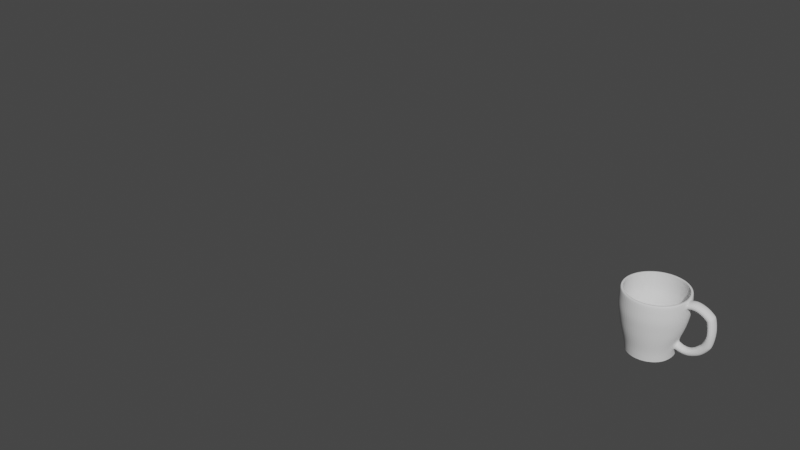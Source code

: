 # Source: mug.blend  (saved by Blender 2.93.21; exported with 4.5.12 LTS)
import bpy
from mathutils import Matrix  # noqa: F401  (used for matrix-valued properties, if any)

bpy.ops.wm.read_factory_settings(use_empty=True)
scene = bpy.context.scene
scene.name = 'Scene'

# ---- collections
col_mug = bpy.data.collections.new('mug'); scene.collection.children.link(col_mug)

# ---- world
world_world = bpy.data.worlds.new('World'); scene.world = world_world
world_world.use_nodes = True; world_world.node_tree.nodes.clear()
_N = world_world.node_tree.nodes; _L = world_world.node_tree.links
n0 = _N.new('ShaderNodeOutputWorld'); n0.name = 'World Output'; n0.location = (300, 300)
n1 = _N.new('ShaderNodeBackground'); n1.name = 'Background'; n1.location = (10, 300)
n1.inputs[0].default_value = (0.05088, 0.05088, 0.05088, 1.0)
_L.new(n1.outputs[0], n0.inputs[0])
n0.is_active_output = True
world_world.color = (0.05088, 0.05088, 0.05088)
world_world.use_sun_shadow = False
world_world.sun_shadow_jitter_overblur = 0.0

# ---- meshes
me_circle = bpy.data.meshes.new('Circle')
me_circle.from_pydata([(0.0, 1.0, 0.0), (-0.342, 0.9397, 0.0), (-0.6428, 0.766, 0.0), (-0.866, 0.5, 0.0), (-0.9848, 0.1736, 0.0), (-0.9848, -0.1736, 0.0), (-0.866, -0.5, 0.0), (-0.6428, -0.766, 0.0), (-0.342, -0.9397, 0.0), (8.742e-08, -1.0, 0.0), (0.342, -0.9397, 0.0), (0.6428, -0.766, 0.0), (0.8659, -0.5, 0.0001814), (0.9737, -0.172, 0.01189), (0.9757, 0.175, 0.009721), (0.8657, 0.5, 0.0003459), (0.6428, 0.766, 0.0), (0.342, 0.9397, 0.0), (0.0, 1.0, 0.0), (-0.342, 0.9397, 0.0), (-0.6428, 0.766, 0.0), (-0.866, 0.5, 0.0), (-0.9848, 0.1736, 0.0), (-0.9848, -0.1736, 0.0), (-0.866, -0.5, 0.0), (-0.6428, -0.766, 0.0), (-0.342, -0.9397, 0.0), (8.742e-08, -1.0, 0.0), (0.342, -0.9397, 0.0), (0.6428, -0.766, 0.0), (0.8659, -0.5, 0.0001814), (0.9737, -0.172, 0.01189), (0.9757, 0.175, 0.009721), (0.8657, 0.5, 0.0003459), (0.6428, 0.766, 0.0), (0.342, 0.9397, 0.0), (-1.27e-08, 1.419, 2.889), (-0.4855, 1.334, 2.889), (-0.9124, 1.087, 2.889), (-1.229, 0.7097, 2.889), (-1.398, 0.2465, 2.889), (-1.398, -0.2465, 2.889), (-1.229, -0.7097, 2.889), (-0.9124, -1.087, 2.889), (-0.4855, -1.334, 2.889), (1.114e-07, -1.419, 2.889), (0.4855, -1.334, 2.889), (0.9124, -1.087, 2.889), (1.229, -0.7097, 2.889), (1.395, -0.2462, 2.889), (1.395, 0.2468, 2.889), (1.229, 0.7097, 2.889), (0.9124, 1.087, 2.889), (0.4855, 1.334, 2.889), (8.136e-09, 0.766, -0.1201), (-0.262, 0.7198, -0.1201), (-0.4924, 0.5868, -0.1201), (-0.6634, 0.383, -0.1201), (-0.7544, 0.133, -0.1201), (-0.7544, -0.133, -0.1201), (-0.6634, -0.383, -0.1201), (-0.4924, -0.5868, -0.1201), (-0.262, -0.7198, -0.1201), (7.51e-08, -0.766, -0.1201), (0.262, -0.7198, -0.1201), (0.4924, -0.5868, -0.1201), (0.6634, -0.383, -0.1201), (0.7544, -0.133, -0.1201), (0.7544, 0.133, -0.1201), (0.6634, 0.383, -0.1201), (0.4924, 0.5868, -0.1201), (0.262, 0.7198, -0.1201), (8.136e-09, 0.766, -0.1913), (-0.262, 0.7198, -0.1913), (-0.4924, 0.5868, -0.1913), (-0.6634, 0.383, -0.1913), (-0.7544, 0.133, -0.1913), (-0.7544, -0.133, -0.1913), (-0.6634, -0.383, -0.1913), (-0.4924, -0.5868, -0.1913), (-0.262, -0.7198, -0.1913), (7.51e-08, -0.766, -0.1913), (0.262, -0.7198, -0.1913), (0.4924, -0.5868, -0.1913), (0.6634, -0.383, -0.1913), (0.7544, -0.133, -0.1913), (0.7544, 0.133, -0.1913), (0.6634, 0.383, -0.1913), (0.4924, 0.5868, -0.1913), (0.262, 0.7198, -0.1913), (1.275e-08, 0.5313, -0.2267), (-0.1817, 0.4992, -0.2267), (-0.3415, 0.407, -0.2267), (-0.4601, 0.2656, -0.2267), (-0.5232, 0.09225, -0.2267), (-0.5232, -0.09225, -0.2267), (-0.4601, -0.2656, -0.2267), (-0.3415, -0.407, -0.2267), (-0.1817, -0.4992, -0.2267), (5.919e-08, -0.5313, -0.2267), (0.1817, -0.4992, -0.2267), (0.3415, -0.407, -0.2267), (0.4601, -0.2656, -0.2267), (0.5232, -0.09225, -0.2267), (0.5232, 0.09225, -0.2267), (0.4601, 0.2656, -0.2267), (0.3415, 0.407, -0.2267), (0.1817, 0.4992, -0.2267), (1.275e-08, 0.5313, -0.1735), (-0.1817, 0.4992, -0.1735), (-0.3415, 0.407, -0.1735), (-0.4601, 0.2656, -0.1735), (-0.5232, 0.09225, -0.1735), (-0.5232, -0.09225, -0.1735), (-0.4601, -0.2656, -0.1735), (-0.3415, -0.407, -0.1735), (-0.1817, -0.4992, -0.1735), (5.919e-08, -0.5313, -0.1735), (0.1817, -0.4992, -0.1735), (0.3415, -0.407, -0.1735), (0.4601, -0.2656, -0.1735), (0.5232, -0.09225, -0.1735), (0.5232, 0.09225, -0.1735), (0.4601, 0.2656, -0.1735), (0.3415, 0.407, -0.1735), (0.1817, 0.4992, -0.1735), (-0.01378, 0.2205, -0.1406), (-0.08817, 0.2074, -0.1406), (-0.1536, 0.1696, -0.1406), (-0.2021, 0.1118, -0.1406), (-0.228, 0.0408, -0.1406), (-0.228, -0.03474, -0.1406), (-0.2021, -0.1057, -0.1406), (-0.1536, -0.1636, -0.1406), (-0.08817, -0.2013, -0.1406), (-0.01378, -0.2145, -0.1406), (0.06061, -0.2013, -0.1406), (0.126, -0.1636, -0.1406), (0.1746, -0.1057, -0.1406), (0.2004, -0.03474, -0.1406), (0.2004, 0.0408, -0.1406), (0.1746, 0.1118, -0.1406), (0.126, 0.1696, -0.1406), (0.06061, 0.2074, -0.1406), (-0.1793, 0.03826, -0.1406), (-0.1355, -0.03862, -0.1406), (-0.07594, -0.1096, -0.1406), (-0.007831, -0.1661, -0.1406), (-0.105, 0.1118, -0.1406), (-0.04547, 0.0408, -0.1406), (0.01791, -0.03474, -0.1406), (0.07747, -0.1057, -0.1406), (-0.01973, 0.1722, -0.1406), (0.04837, 0.1157, -0.1406), (0.1079, 0.04468, -0.1406), (0.1518, -0.0322, -0.1406), (0.9231, -1.1, 2.462), (0.9223, -1.099, 2.06), (0.8729, -1.04, 1.645), (0.818, -0.9748, 1.197), (0.7455, -0.8884, 0.779), (0.6779, -0.8078, 0.4004), (0.9083, -0.5265, 0.4058), (0.9966, -0.5787, 0.7874), (1.102, -0.6363, 1.197), (1.176, -0.679, 1.645), (1.243, -0.7174, 2.06), (1.244, -0.718, 2.462), (-1.414, 0.2494, 2.462), (-1.413, 0.2492, 2.06), (-1.337, 0.2358, 1.645), (-1.253, 0.221, 1.197), (-1.142, 0.2014, 0.779), (-1.039, 0.1831, 0.4004), (-1.039, -0.1831, 0.4004), (-1.142, -0.2014, 0.779), (-1.253, -0.221, 1.197), (-1.337, -0.2358, 1.645), (-1.413, -0.2492, 2.06), (-1.414, -0.2494, 2.462), (1.012, -0.1792, 0.4291), (1.105, -0.1959, 0.8187), (1.243, -0.2195, 1.208), (1.337, -0.2358, 1.645), (1.41, -0.2489, 2.06), (1.404, -0.2484, 2.464), (-0.9133, -0.5273, 0.4004), (-1.004, -0.5799, 0.779), (-1.102, -0.6363, 1.197), (-1.176, -0.679, 1.645), (-1.243, -0.7174, 2.06), (-1.244, -0.718, 2.462), (0.9956, 0.1895, 0.4464), (1.089, 0.2093, 0.8362), (1.236, 0.2235, 1.215), (1.337, 0.2358, 1.645), (1.413, 0.2492, 2.06), (1.413, 0.2495, 2.462), (-0.6779, -0.8078, 0.4004), (-0.7455, -0.8884, 0.779), (-0.818, -0.9748, 1.197), (-0.8729, -1.04, 1.645), (-0.9223, -1.099, 2.06), (-0.9231, -1.1, 2.462), (0.8991, 0.5294, 0.4156), (0.9868, 0.5825, 0.7978), (1.101, 0.6364, 1.198), (1.176, 0.679, 1.645), (1.243, 0.7174, 2.06), (1.244, 0.718, 2.462), (-0.3607, -0.991, 0.4004), (-0.3967, -1.09, 0.779), (-0.4352, -1.196, 1.197), (-0.4645, -1.276, 1.645), (-0.4907, -1.348, 2.06), (-0.4912, -1.349, 2.462), (-1.053e-08, 1.436, 2.462), (-1.097e-08, 1.435, 2.06), (-1.093e-08, 1.358, 1.645), (-8.734e-09, 1.273, 1.197), (-5.463e-09, 1.16, 0.779), (-2.114e-09, 1.055, 0.4004), (-0.3607, 0.991, 0.4004), (-0.3967, 1.09, 0.779), (-0.4352, 1.196, 1.197), (-0.4645, 1.276, 1.645), (-0.4907, 1.348, 2.06), (-0.4912, 1.349, 2.462), (0.6779, 0.8078, 0.4004), (0.7455, 0.8884, 0.779), (0.818, 0.9748, 1.197), (0.8729, 1.04, 1.645), (0.9223, 1.099, 2.06), (0.9231, 1.1, 2.462), (9.008e-08, -1.055, 0.4004), (9.593e-08, -1.16, 0.779), (1.025e-07, -1.273, 1.197), (1.078e-07, -1.358, 1.645), (1.145e-07, -1.435, 2.06), (1.15e-07, -1.436, 2.462), (-0.6779, 0.8078, 0.4004), (-0.7455, 0.8884, 0.779), (-0.818, 0.9748, 1.197), (-0.8729, 1.04, 1.645), (-0.9223, 1.099, 2.06), (-0.9231, 1.1, 2.462), (0.3607, 0.991, 0.4004), (0.3967, 1.09, 0.779), (0.4352, 1.196, 1.197), (0.4645, 1.276, 1.645), (0.4907, 1.348, 2.06), (0.4912, 1.349, 2.462), (0.3607, -0.991, 0.4004), (0.3967, -1.09, 0.779), (0.4352, -1.196, 1.197), (0.4645, -1.276, 1.645), (0.4907, -1.348, 2.06), (0.4912, -1.349, 2.462), (-0.9133, 0.5273, 0.4004), (-1.004, 0.5799, 0.779), (-1.102, 0.6363, 1.197), (-1.176, 0.679, 1.645), (-1.243, 0.7174, 2.06), (-1.244, 0.718, 2.462), (-0.342, 0.9397, 0.0), (0.0, 1.0, 0.0), (-0.6428, 0.766, 0.0), (-0.866, 0.5, 0.0), (-0.9848, 0.1736, 0.0), (-0.9848, -0.1736, 0.0), (-0.866, -0.5, 0.0), (-0.6428, -0.766, 0.0), (-0.342, -0.9397, 0.0), (8.742e-08, -1.0, 0.0), (0.342, -0.9397, 0.0), (0.6428, -0.766, 0.0), (0.8659, -0.5, 0.0001814), (0.9737, -0.172, 0.01189), (0.9757, 0.175, 0.009721), (0.8657, 0.5, 0.0003459), (0.6428, 0.766, 0.0), (0.342, 0.9397, 0.0), (-0.3819, 1.049, 0.0), (0.0, 1.117, 0.0), (-0.7178, 0.8555, 0.0), (-0.9671, 0.5584, 0.0), (-1.1, 0.1939, 0.0), (-1.1, -0.1939, 0.0), (-0.9671, -0.5584, 0.0), (-0.7178, -0.8555, 0.0), (-0.3819, -1.049, 0.0), (9.763e-08, -1.117, 0.0), (0.3819, -1.049, 0.0), (0.7178, -0.8555, 0.0), (0.964, -0.5579, 0.003349), (1.073, -0.19, 0.02831), (1.08, 0.1968, 0.02114), (0.9644, 0.5588, 0.002883), (0.7178, 0.8555, 0.0), (0.3819, 1.049, 0.0), (-0.3752, 1.031, -0.06476), (1.973e-09, 1.097, -0.06476), (-0.7052, 0.8404, -0.06476), (-0.9501, 0.5485, -0.06476), (-1.08, 0.1905, -0.06476), (-1.08, -0.1905, -0.06476), (-0.9501, -0.5485, -0.06476), (-0.7052, -0.8404, -0.06476), (-0.3752, -1.031, -0.06476), (9.334e-08, -1.097, -0.06476), (0.3752, -1.031, -0.06476), (0.7052, -0.8404, -0.06476), (0.9484, -0.5483, -0.06297), (1.06, -0.1874, -0.04239), (1.068, 0.1923, -0.05194), (0.9495, 0.5486, -0.06414), (0.7052, 0.8404, -0.06476), (0.3752, 1.031, -0.06476), (0.7513, -0.8954, 0.3767), (1.345, -0.7764, 2.464), (-1.151, 0.203, 0.3767), (-1.529, -0.2696, 2.464), (1.494, -0.2663, 2.471), (-1.345, -0.7764, 2.464), (1.515, 0.271, 2.466), (-0.9981, -1.189, 2.464), (1.345, 0.7764, 2.464), (-0.5311, -1.459, 2.464), (-2.114e-09, 1.169, 0.3767), (-0.5311, 1.459, 2.464), (0.9981, 1.189, 2.464), (1.24e-07, -1.553, 2.464), (-0.9981, 1.189, 2.464), (0.5311, 1.459, 2.464), (0.5311, -1.459, 2.464), (-1.345, 0.7764, 2.464), (-0.2954, 0.8115, -0.1841), (1.188e-08, 0.8636, -0.1841), (-0.5551, 0.6615, -0.1841), (-0.7479, 0.4318, -0.1841), (-0.8505, 0.15, -0.1841), (-0.8505, -0.15, -0.1841), (-0.7479, -0.4318, -0.1841), (-0.5551, -0.6615, -0.1841), (-0.2954, -0.8115, -0.1841), (8.196e-08, -0.8636, -0.1841), (0.2954, -0.8115, -0.1841), (0.5551, -0.6615, -0.1841), (0.7479, -0.4318, -0.1841), (0.8505, -0.15, -0.1841), (0.8505, 0.15, -0.1841), (0.7479, 0.4318, -0.1841), (0.5551, 0.6615, -0.1841), (0.2954, 0.8115, -0.1841), (-0.2934, 0.806, -0.2635), (1.242e-08, 0.8577, -0.2635), (-0.5513, 0.657, -0.2635), (-0.7428, 0.4289, -0.2635), (-0.8447, 0.1489, -0.2635), (-0.8447, -0.1489, -0.2635), (-0.7428, -0.4289, -0.2635), (-0.5513, -0.657, -0.2635), (-0.2934, -0.806, -0.2635), (8.201e-08, -0.8577, -0.2635), (0.2934, -0.806, -0.2635), (0.5513, -0.657, -0.2635), (0.7428, -0.4289, -0.2635), (0.8447, -0.1489, -0.2635), (0.8447, 0.1489, -0.2635), (0.7428, 0.4289, -0.2635), (0.5513, 0.657, -0.2635), (0.2934, 0.806, -0.2635), (-0.1578, 0.4336, -0.3202), (4.66e-09, 0.4614, -0.3202), (-0.2966, 0.3535, -0.3202), (-0.3996, 0.2307, -0.3202), (-0.4544, 0.08012, -0.3202), (-0.4544, -0.08012, -0.3202), (-0.3996, -0.2307, -0.3202), (-0.2966, -0.3535, -0.3202), (-0.1578, -0.4336, -0.3202), (5.596e-08, -0.4614, -0.3202), (0.1578, -0.4336, -0.3202), (0.2966, -0.3535, -0.3202), (0.3996, -0.2307, -0.3202), (0.4544, -0.08012, -0.3202), (0.4544, 0.08012, -0.3202), (0.3996, 0.2307, -0.3202), (0.2966, 0.3535, -0.3202), (0.1578, 0.4336, -0.3202), (-0.1508, 0.4143, -0.2475), (-3.292e-05, 0.441, -0.2476), (-0.2834, 0.3377, -0.2474), (-0.3818, 0.2204, -0.2474), (-0.4342, 0.07656, -0.2474), (-0.4342, -0.07655, -0.2474), (-0.3819, -0.2204, -0.2475), (-0.2835, -0.3378, -0.2475), (-0.1509, -0.4144, -0.2476), (-3.166e-05, -0.4411, -0.2476), (0.1508, -0.4145, -0.2477), (0.2836, -0.338, -0.2477), (0.3821, -0.2206, -0.2478), (0.4345, -0.07661, -0.2478), (0.4345, 0.07662, -0.2478), (0.382, 0.2206, -0.2477), (0.2835, 0.3379, -0.2477), (0.1508, 0.4145, -0.2476), (-0.08576, 0.2009, -0.2571), (-0.01374, 0.2137, -0.2571), (-0.149, 0.1643, -0.2571), (-0.196, 0.1082, -0.2571), (-0.221, 0.03956, -0.2571), (-0.221, -0.03353, -0.2571), (-0.1961, -0.1022, -0.2571), (-0.1491, -0.1583, -0.2571), (-0.0858, -0.195, -0.2571), (-0.01374, -0.2078, -0.2571), (0.05837, -0.1951, -0.2572), (0.1218, -0.1586, -0.2572), (0.169, -0.1025, -0.2572), (0.194, -0.03361, -0.2572), (0.194, 0.03965, -0.2572), (0.1689, 0.1085, -0.2572), (0.1218, 0.1645, -0.2572), (0.05834, 0.2011, -0.2571), (-0.1793, 0.03826, -0.2573), (-0.105, 0.1118, -0.2573), (-0.01973, 0.1722, -0.2573), (-0.1355, -0.03862, -0.2573), (-0.04547, 0.0408, -0.2573), (0.04837, 0.1157, -0.2573), (-0.07594, -0.1096, -0.2573), (0.01791, -0.03474, -0.2573), (0.1079, 0.04468, -0.2573), (-0.007831, -0.1661, -0.2573), (0.07747, -0.1057, -0.2573), (0.1518, -0.0322, -0.2573), (0.9981, -1.189, 2.464), (0.997, -1.188, 2.049), (0.9466, -1.128, 1.623), (0.8911, -1.062, 1.171), (0.8178, -0.9747, 0.7482), (1.001, -0.5828, 0.3886), (1.087, -0.634, 0.7641), (1.2, -0.6931, 1.172), (1.275, -0.7363, 1.623), (1.343, -0.7755, 2.049), (-1.529, 0.2696, 2.464), (-1.527, 0.2693, 2.049), (-1.45, 0.2557, 1.623), (-1.365, 0.2407, 1.171), (-1.253, 0.2209, 0.7482), (-1.151, -0.203, 0.3767), (-1.253, -0.2209, 0.7482), (-1.365, -0.2407, 1.171), (-1.45, -0.2557, 1.623), (-1.527, -0.2693, 2.049), (1.106, -0.1963, 0.4248), (1.194, -0.2125, 0.8096), (1.344, -0.2377, 1.193), (1.45, -0.2557, 1.623), (1.508, -0.2675, 2.053), (-1.012, -0.5844, 0.3767), (-1.102, -0.6362, 0.7482), (-1.201, -0.6932, 1.171), (-1.275, -0.7363, 1.623), (-1.343, -0.7755, 2.049), (1.089, 0.2121, 0.4432), (1.177, 0.2319, 0.8274), (1.337, 0.2448, 1.201), (1.45, 0.2557, 1.623), (1.527, 0.2693, 2.049), (-0.7513, -0.8954, 0.3767), (-0.8178, -0.9747, 0.7482), (-0.8911, -1.062, 1.171), (-0.9466, -1.128, 1.623), (-0.997, -1.188, 2.049), (0.9903, 0.5877, 0.4002), (1.076, 0.64, 0.7759), (1.198, 0.6936, 1.174), (1.275, 0.7363, 1.623), (1.343, 0.7755, 2.049), (-0.3998, -1.098, 0.3767), (-0.4352, -1.196, 0.7482), (-0.4741, -1.303, 1.171), (-0.5037, -1.384, 1.623), (-0.5305, -1.457, 2.049), (-7.709e-09, 1.553, 2.464), (-1.438e-08, 1.551, 2.049), (-1.824e-08, 1.473, 1.623), (-1.607e-08, 1.386, 1.171), (-9.396e-09, 1.272, 0.7482), (-0.3998, 1.098, 0.3767), (-0.4352, 1.196, 0.7482), (-0.4741, 1.303, 1.171), (-0.5037, 1.384, 1.623), (-0.5305, 1.457, 2.049), (0.7513, 0.8954, 0.3767), (0.8178, 0.9747, 0.7482), (0.8911, 1.062, 1.171), (0.9466, 1.128, 1.623), (0.997, 1.188, 2.049), (9.79e-08, -1.169, 0.3767), (1.021e-07, -1.272, 0.7482), (1.093e-07, -1.386, 1.171), (1.162e-07, -1.473, 1.623), (1.23e-07, -1.551, 2.049), (-0.7513, 0.8954, 0.3767), (-0.8178, 0.9747, 0.7482), (-0.8911, 1.062, 1.171), (-0.9466, 1.128, 1.623), (-0.997, 1.188, 2.049), (0.3998, 1.098, 0.3767), (0.4352, 1.196, 0.7482), (0.4741, 1.303, 1.171), (0.5037, 1.384, 1.623), (0.5305, 1.457, 2.049), (0.3998, -1.098, 0.3767), (0.4352, -1.196, 0.7482), (0.4741, -1.303, 1.171), (0.5037, -1.384, 1.623), (0.5305, -1.457, 2.049), (-1.012, 0.5844, 0.3767), (-1.102, 0.6362, 0.7482), (-1.201, 0.6932, 1.171), (-1.275, 0.7363, 1.623), (-1.343, 0.7755, 2.049), (0.8454, -1.008, 1.421), (1.139, -0.6576, 1.421), (-1.295, 0.2284, 1.421), (-1.295, -0.2284, 1.421), (1.295, -0.2284, 1.421), (-1.139, -0.6576, 1.421), (1.295, 0.2285, 1.422), (-0.8454, -1.008, 1.421), (1.139, 0.6576, 1.421), (-0.4498, -1.236, 1.421), (-9.833e-09, 1.315, 1.421), (-0.4498, 1.236, 1.421), (0.8454, 1.008, 1.421), (1.051e-07, -1.315, 1.421), (-0.8454, 1.008, 1.421), (0.4498, 1.236, 1.421), (0.4498, -1.236, 1.421), (-1.139, 0.6576, 1.421), (-0.4995, 1.372, 2.89), (-0.4855, 1.334, 2.889), (-1.27e-08, 1.419, 2.889), (-1.074e-08, 1.46, 2.89), (-0.9387, 1.119, 2.89), (-0.9124, 1.087, 2.889), (-1.265, 0.7302, 2.89), (-1.229, 0.7097, 2.889), (-1.438, 0.2536, 2.89), (-1.398, 0.2465, 2.889), (-1.438, -0.2536, 2.89), (-1.398, -0.2465, 2.889), (-1.265, -0.7302, 2.89), (-1.229, -0.7097, 2.889), (-0.9387, -1.119, 2.89), (-0.9124, -1.087, 2.889), (-0.4995, -1.372, 2.89), (-0.4855, -1.334, 2.889), (1.141e-07, -1.46, 2.89), (1.114e-07, -1.419, 2.889), (0.4995, -1.372, 2.89), (0.4855, -1.334, 2.889), (0.9387, -1.119, 2.89), (0.9124, -1.087, 2.889), (1.265, -0.7302, 2.89), (1.229, -0.7097, 2.889), (1.43, -0.2528, 2.892), (1.395, -0.2462, 2.889), (1.43, 0.2543, 2.892), (1.395, 0.2468, 2.889), (1.265, 0.7302, 2.89), (1.229, 0.7097, 2.889), (0.9387, 1.119, 2.89), (0.9124, 1.087, 2.889), (0.4995, 1.372, 2.89), (0.4855, 1.334, 2.889), (-0.5259, 1.445, 2.853), (-0.5114, 1.405, 2.892), (-9.065e-09, 1.495, 2.892), (-7.159e-09, 1.538, 2.853), (-0.9884, 1.178, 2.853), (-0.9611, 1.145, 2.892), (-1.332, 0.7688, 2.853), (-1.295, 0.7476, 2.892), (-1.514, 0.267, 2.853), (-1.473, 0.2596, 2.892), (-1.514, -0.267, 2.853), (-1.473, -0.2596, 2.892), (-1.332, -0.7688, 2.853), (-1.295, -0.7476, 2.892), (-0.9884, -1.178, 2.853), (-0.9611, -1.145, 2.892), (-0.5259, -1.445, 2.853), (-0.5114, -1.405, 2.892), (1.197e-07, -1.538, 2.853), (1.165e-07, -1.495, 2.892), (0.5259, -1.445, 2.853), (0.5114, -1.405, 2.892), (0.9884, -1.178, 2.853), (0.9611, -1.145, 2.892), (1.332, -0.7688, 2.853), (1.295, -0.7476, 2.892), (1.491, -0.2648, 2.857), (1.459, -0.2584, 2.894), (1.491, 0.2692, 2.857), (1.459, 0.2609, 2.894), (1.332, 0.7688, 2.853), (1.295, 0.7476, 2.892), (0.9884, 1.178, 2.853), (0.9611, 1.145, 2.892), (0.5259, 1.445, 2.853), (0.5114, 1.405, 2.892), (-29.13, 1.0, 0.0), (-29.47, 0.9397, 0.0), (-29.77, 0.766, 0.0), (-29.99, 0.5, 0.0), (-30.11, 0.1736, 0.0), (-30.11, -0.1736, 0.0), (-29.99, -0.5, 0.0), (-29.77, -0.766, 0.0), (-29.47, -0.9397, 0.0), (-29.13, -1.0, 0.0), (-28.79, -0.9397, 0.0), (-28.48, -0.766, 0.0), (-28.26, -0.5, 0.0), (-28.14, -0.1736, 0.0), (-28.14, 0.1736, 0.0), (-28.26, 0.5, 0.0), (-28.48, 0.766, 0.0), (-28.79, 0.9397, 0.0), (-29.13, 1.0, 0.0), (-29.47, 0.9397, 0.0), (-29.77, 0.766, 0.0), (-29.99, 0.5, 0.0), (-30.11, 0.1736, 0.0), (-30.11, -0.1736, 0.0), (-29.99, -0.5, 0.0), (-29.77, -0.766, 0.0), (-29.47, -0.9397, 0.0), (-29.13, -1.0, 0.0), (-28.79, -0.9397, 0.0), (-28.48, -0.766, 0.0), (-28.26, -0.5, 0.0), (-28.14, -0.1736, 0.0), (-28.14, 0.1736, 0.0), (-28.26, 0.5, 0.0), (-28.48, 0.766, 0.0), (-28.79, 0.9397, 0.0), (-29.13, 1.419, 2.889), (-29.61, 1.334, 2.889), (-30.04, 1.087, 2.889), (-30.36, 0.7097, 2.889), (-30.53, 0.2465, 2.889), (-30.53, -0.2465, 2.889), (-30.36, -0.7097, 2.889), (-30.04, -1.087, 2.889), (-29.61, -1.334, 2.889), (-29.13, -1.419, 2.889), (-28.64, -1.334, 2.889), (-28.22, -1.087, 2.889), (-27.9, -0.7097, 2.889), (-27.73, -0.2465, 2.889), (-27.73, 0.2465, 2.889), (-27.9, 0.7097, 2.889), (-28.22, 1.087, 2.889), (-28.64, 1.334, 2.889), (-29.13, 0.766, -0.1201), (-29.39, 0.7198, -0.1201), (-29.62, 0.5868, -0.1201), (-29.79, 0.383, -0.1201), (-29.88, 0.133, -0.1201), (-29.88, -0.133, -0.1201), (-29.79, -0.383, -0.1201), (-29.62, -0.5868, -0.1201), (-29.39, -0.7198, -0.1201), (-28.87, -0.7198, -0.1201), (-28.64, -0.5868, -0.1201), (-28.46, -0.383, -0.1201), (-28.37, -0.133, -0.1201), (-28.37, 0.133, -0.1201), (-28.46, 0.383, -0.1201), (-28.64, 0.5868, -0.1201), (-28.87, 0.7198, -0.1201), (-29.13, 0.766, -0.1913), (-29.39, 0.7198, -0.1913), (-29.62, 0.5868, -0.1913), (-29.79, -0.383, -0.1913), (-29.62, -0.5868, -0.1913), (-29.39, -0.7198, -0.1913), (-28.87, -0.7198, -0.1913), (-28.64, -0.5868, -0.1913), (-28.46, -0.383, -0.1913), (-28.37, -0.133, -0.1913), (-28.37, 0.133, -0.1913), (-28.46, 0.383, -0.1913), (-28.64, 0.5868, -0.1913), (-28.87, 0.7198, -0.1913), (-29.47, 0.407, -0.2267), (-29.59, -0.2656, -0.2267), (-29.47, -0.407, -0.2267), (-29.31, -0.4992, -0.2267), (-29.13, -0.5313, -0.2267), (-28.95, -0.4992, -0.2267), (-28.79, -0.407, -0.2267), (-28.67, -0.2656, -0.2267), (-28.6, -0.09225, -0.2267), (-28.6, 0.09225, -0.2267), (-28.67, 0.2656, -0.2267), (-28.79, 0.407, -0.2267), (-28.95, 0.4992, -0.2267), (-29.13, 0.5313, -0.1735), (-29.31, 0.4992, -0.1735), (-29.47, 0.407, -0.1735), (-29.65, 0.09225, -0.1735), (-29.59, -0.2656, -0.1735), (-29.47, -0.407, -0.1735), (-29.31, -0.4992, -0.1735), (-29.13, -0.5313, -0.1735), (-28.95, -0.4992, -0.1735), (-28.79, -0.407, -0.1735), (-28.67, -0.2656, -0.1735), (-28.6, -0.09225, -0.1735), (-28.6, 0.09225, -0.1735), (-28.67, 0.2656, -0.1735), (-28.79, 0.407, -0.1735), (-28.95, 0.4992, -0.1735), (-29.33, 0.1118, -0.1406), (-29.36, 0.0408, -0.1406), (-29.33, -0.1057, -0.1406), (-29.22, -0.2013, -0.1406), (-29.14, -0.2145, -0.1406), (-28.95, -0.1057, -0.1406), (-28.93, -0.03474, -0.1406), (-28.93, 0.0408, -0.1406), (-28.95, 0.1118, -0.1406), (-29.07, 0.2074, -0.1406), (-29.26, -0.03862, -0.1406), (-29.15, 0.1722, -0.1406), (-28.2, -1.1, 2.462), (-28.21, -1.099, 2.06), (-28.25, -1.04, 1.645), (-28.31, -0.9748, 1.197), (-28.38, -0.8884, 0.779), (-28.45, -0.8078, 0.4004), (-28.21, -0.5273, 0.4004), (-28.12, -0.5799, 0.779), (-28.03, -0.6363, 1.197), (-27.95, -0.679, 1.645), (-27.89, -0.7174, 2.06), (-27.88, -0.718, 2.462), (-30.54, 0.2494, 2.462), (-30.54, 0.2492, 2.06), (-30.47, 0.2358, 1.645), (-30.38, 0.221, 1.197), (-30.27, 0.2014, 0.779), (-30.17, 0.1831, 0.4004), (-30.17, -0.1831, 0.4004), (-30.27, -0.2014, 0.779), (-30.38, -0.221, 1.197), (-30.47, -0.2358, 1.645), (-30.54, -0.2492, 2.06), (-30.54, -0.2494, 2.462), (-28.09, -0.1831, 0.4004), (-27.99, -0.2014, 0.779), (-27.87, -0.221, 1.197), (-27.79, -0.2358, 1.645), (-27.71, -0.2492, 2.06), (-27.71, -0.2494, 2.462), (-30.04, -0.5273, 0.4004), (-30.13, -0.5799, 0.779), (-30.23, -0.6363, 1.197), (-30.3, -0.679, 1.645), (-30.37, -0.7174, 2.06), (-30.37, -0.718, 2.462), (-28.09, 0.1831, 0.4004), (-27.99, 0.2014, 0.779), (-27.87, 0.221, 1.197), (-27.79, 0.2358, 1.645), (-27.71, 0.2492, 2.06), (-27.71, 0.2494, 2.462), (-29.81, -0.8078, 0.4004), (-29.87, -0.8884, 0.779), (-29.95, -0.9748, 1.197), (-30.0, -1.04, 1.645), (-30.05, -1.099, 2.06), (-30.05, -1.1, 2.462), (-28.21, 0.5273, 0.4004), (-28.12, 0.5799, 0.779), (-28.03, 0.6363, 1.197), (-27.95, 0.679, 1.645), (-27.89, 0.7174, 2.06), (-27.88, 0.718, 2.462), (-29.49, -0.991, 0.4004), (-29.52, -1.09, 0.779), (-29.56, -1.196, 1.197), (-29.59, -1.276, 1.645), (-29.62, -1.348, 2.06), (-29.62, -1.349, 2.462), (-29.13, 1.436, 2.462), (-29.13, 1.435, 2.06), (-29.13, 1.358, 1.645), (-29.13, 1.273, 1.197), (-29.13, 1.16, 0.779), (-29.13, 1.055, 0.4004), (-29.49, 0.991, 0.4004), (-29.52, 1.09, 0.779), (-29.56, 1.196, 1.197), (-29.59, 1.276, 1.645), (-29.62, 1.348, 2.06), (-29.62, 1.349, 2.462), (-28.45, 0.8078, 0.4004), (-28.38, 0.8884, 0.779), (-28.31, 0.9748, 1.197), (-28.25, 1.04, 1.645), (-28.21, 1.099, 2.06), (-28.2, 1.1, 2.462), (-29.13, -1.055, 0.4004), (-29.13, -1.16, 0.779), (-29.13, -1.358, 1.645), (-29.13, -1.435, 2.06), (-29.13, -1.436, 2.462), (-29.81, 0.8078, 0.4004), (-29.87, 0.8884, 0.779), (-29.95, 0.9748, 1.197), (-30.0, 1.04, 1.645), (-30.05, 1.099, 2.06), (-30.05, 1.1, 2.462), (-28.77, 0.991, 0.4004), (-28.73, 1.09, 0.779), (-28.69, 1.196, 1.197), (-28.66, 1.276, 1.645), (-28.64, 1.348, 2.06), (-28.64, 1.349, 2.462), (-28.77, -0.991, 0.4004), (-28.73, -1.09, 0.779), (-28.66, -1.276, 1.645), (-28.64, -1.348, 2.06), (-28.64, -1.349, 2.462), (-30.04, 0.5273, 0.4004), (-30.13, 0.5799, 0.779), (-30.23, 0.6363, 1.197), (-30.3, 0.679, 1.645), (-30.37, 0.7174, 2.06), (-30.37, 0.718, 2.462), (-29.47, 0.9397, 0.0), (-29.13, 1.0, 0.0), (-29.77, 0.766, 0.0), (-29.99, 0.5, 0.0), (-29.77, -0.766, 0.0), (-29.47, -0.9397, 0.0), (-29.13, -1.0, 0.0), (-28.79, -0.9397, 0.0), (-28.48, -0.766, 0.0), (-28.26, -0.5, 0.0), (-28.26, 0.5, 0.0), (-28.48, 0.766, 0.0), (-28.79, 0.9397, 0.0), (-29.51, 1.049, 0.0), (-29.13, 1.117, 0.0), (-30.09, 0.5584, 0.0), (-29.85, -0.8555, 0.0), (-29.51, -1.049, 0.0), (-29.13, -1.117, 0.0), (-28.75, -1.049, 0.0), (-28.41, -0.8555, 0.0), (-28.16, -0.5584, 0.0), (-28.16, 0.5584, 0.0), (-28.41, 0.8555, 0.0), (-28.75, 1.049, 0.0), (-29.5, 1.031, -0.06476), (-29.13, 1.097, -0.06476), (-30.08, 0.5485, -0.06476), (-30.21, 0.1905, -0.06476), (-30.21, -0.1905, -0.06476), (-30.08, -0.5485, -0.06476), (-29.83, -0.8404, -0.06476), (-29.5, -1.031, -0.06476), (-29.13, -1.097, -0.06476), (-28.75, -1.031, -0.06476), (-28.42, -0.8404, -0.06476), (-28.18, -0.5485, -0.06476), (-28.05, -0.1905, -0.06476), (-28.05, 0.1905, -0.06476), (-28.18, 0.5485, -0.06476), (-28.42, 0.8404, -0.06476), (-28.75, 1.031, -0.06476), (-28.38, -0.8954, 0.3767), (-27.78, -0.7764, 2.464), (-30.28, 0.203, 0.3767), (-30.66, -0.2696, 2.464), (-27.6, -0.2696, 2.464), (-30.47, -0.7764, 2.464), (-27.6, 0.2696, 2.464), (-30.13, -1.189, 2.464), (-27.78, 0.7764, 2.464), (-29.66, -1.459, 2.464), (-29.13, 1.169, 0.3767), (-29.66, 1.459, 2.464), (-28.13, 1.189, 2.464), (-29.13, -1.553, 2.464), (-30.13, 1.189, 2.464), (-28.6, 1.459, 2.464), (-28.6, -1.459, 2.464), (-30.47, 0.7764, 2.464), (-29.42, 0.8115, -0.1841), (-29.13, 0.8636, -0.1841), (-29.88, 0.4318, -0.1841), (-29.98, 0.15, -0.1841), (-29.98, -0.15, -0.1841), (-29.88, -0.4318, -0.1841), (-29.68, -0.6615, -0.1841), (-29.13, -0.8636, -0.1841), (-28.83, -0.8115, -0.1841), (-28.57, -0.6615, -0.1841), (-28.38, -0.4318, -0.1841), (-28.28, -0.15, -0.1841), (-28.28, 0.15, -0.1841), (-28.38, 0.4318, -0.1841), (-28.57, 0.6615, -0.1841), (-28.83, 0.8115, -0.1841), (-29.42, 0.806, -0.2635), (-29.13, 0.8577, -0.2635), (-28.58, -0.657, -0.2635), (-28.38, -0.4289, -0.2635), (-28.28, -0.1489, -0.2635), (-28.38, 0.4289, -0.2635), (-28.58, 0.657, -0.2635), (-28.83, 0.806, -0.2635), (-29.13, 0.4614, -0.3202), (-28.97, -0.4336, -0.3202), (-28.83, -0.3535, -0.3202), (-28.73, -0.2307, -0.3202), (-28.67, -0.08012, -0.3202), (-28.73, 0.2307, -0.3202), (-28.83, 0.3535, -0.3202), (-28.97, 0.4336, -0.3202), (-29.13, 0.441, -0.2476), (-29.51, 0.2204, -0.2474), (-29.56, 0.07656, -0.2474), (-29.13, -0.4411, -0.2476), (-28.84, -0.338, -0.2477), (-28.75, -0.2206, -0.2478), (-28.69, -0.07661, -0.2478), (-28.69, 0.07662, -0.2478), (-28.75, 0.2206, -0.2477), (-28.84, 0.3379, -0.2477), (-28.98, 0.4145, -0.2476), (-29.35, 0.03956, -0.2571), (-29.32, -0.1022, -0.2571), (-29.28, -0.1583, -0.2571), (-29.14, -0.2078, -0.2571), (-28.96, -0.1025, -0.2572), (-29.08, 0.1157, -0.2573), (-28.98, -0.0322, -0.2573), (-28.13, -1.189, 2.464), (-28.13, -1.188, 2.049), (-28.18, -1.128, 1.623), (-28.24, -1.062, 1.171), (-28.31, -0.9747, 0.7482), (-28.12, -0.5844, 0.3767), (-28.03, -0.6362, 0.7482), (-27.93, -0.6932, 1.171), (-27.85, -0.7363, 1.623), (-27.78, -0.7755, 2.049), (-30.66, 0.2696, 2.464), (-30.66, 0.2693, 2.049), (-30.58, 0.2557, 1.623), (-30.49, 0.2407, 1.171), (-30.38, 0.2209, 0.7482), (-30.28, -0.203, 0.3767), (-30.38, -0.2209, 0.7482), (-30.49, -0.2407, 1.171), (-30.58, -0.2557, 1.623), (-30.66, -0.2693, 2.049), (-27.98, -0.203, 0.3767), (-27.87, -0.2209, 0.7482), (-27.76, -0.2407, 1.171), (-27.68, -0.2557, 1.623), (-27.6, -0.2693, 2.049), (-30.14, -0.5844, 0.3767), (-30.23, -0.6362, 0.7482), (-30.33, -0.6932, 1.171), (-30.4, -0.7363, 1.623), (-30.47, -0.7755, 2.049), (-27.98, 0.203, 0.3767), (-27.87, 0.2209, 0.7482), (-27.76, 0.2407, 1.171), (-27.68, 0.2557, 1.623), (-27.6, 0.2693, 2.049), (-29.88, -0.8954, 0.3767), (-29.95, -0.9747, 0.7482), (-30.02, -1.062, 1.171), (-30.07, -1.128, 1.623), (-30.12, -1.188, 2.049), (-28.12, 0.5844, 0.3767), (-28.03, 0.6362, 0.7482), (-27.93, 0.6932, 1.171), (-27.85, 0.7363, 1.623), (-27.78, 0.7755, 2.049), (-29.53, -1.098, 0.3767), (-29.56, -1.196, 0.7482), (-29.6, -1.303, 1.171), (-29.63, -1.384, 1.623), (-29.66, -1.457, 2.049), (-29.13, 1.553, 2.464), (-29.13, 1.551, 2.049), (-29.13, 1.473, 1.623), (-29.13, 1.386, 1.171), (-29.13, 1.272, 0.7482), (-29.53, 1.098, 0.3767), (-29.56, 1.196, 0.7482), (-29.6, 1.303, 1.171), (-29.63, 1.384, 1.623), (-29.66, 1.457, 2.049), (-28.38, 0.8954, 0.3767), (-28.31, 0.9747, 0.7482), (-28.24, 1.062, 1.171), (-28.18, 1.128, 1.623), (-28.13, 1.188, 2.049), (-29.13, -1.169, 0.3767), (-29.13, -1.272, 0.7482), (-29.13, -1.386, 1.171), (-29.13, -1.473, 1.623), (-29.13, -1.551, 2.049), (-29.88, 0.8954, 0.3767), (-29.95, 0.9747, 0.7482), (-30.02, 1.062, 1.171), (-30.07, 1.128, 1.623), (-30.12, 1.188, 2.049), (-28.73, 1.098, 0.3767), (-28.69, 1.196, 0.7482), (-28.65, 1.303, 1.171), (-28.62, 1.384, 1.623), (-28.6, 1.457, 2.049), (-28.73, -1.098, 0.3767), (-28.69, -1.196, 0.7482), (-28.65, -1.303, 1.171), (-28.62, -1.384, 1.623), (-28.6, -1.457, 2.049), (-30.14, 0.5844, 0.3767), (-30.23, 0.6362, 0.7482), (-30.33, 0.6932, 1.171), (-30.4, 0.7363, 1.623), (-30.47, 0.7755, 2.049), (-28.28, -1.008, 1.421), (-27.99, -0.6576, 1.421), (-30.42, 0.2284, 1.421), (-30.42, -0.2284, 1.421), (-27.83, -0.2284, 1.421), (-30.27, -0.6576, 1.421), (-27.83, 0.2284, 1.421), (-29.97, -1.008, 1.421), (-27.99, 0.6576, 1.421), (-29.58, -1.236, 1.421), (-29.13, 1.315, 1.421), (-29.58, 1.236, 1.421), (-28.28, 1.008, 1.421), (-29.13, -1.315, 1.421), (-29.97, 1.008, 1.421), (-28.68, 1.236, 1.421), (-28.68, -1.236, 1.421), (-30.27, 0.6576, 1.421), (-29.63, 1.372, 2.89), (-29.61, 1.334, 2.889), (-29.13, 1.419, 2.889), (-29.13, 1.46, 2.89), (-30.36, 0.7097, 2.889), (-30.53, 0.2465, 2.889), (-30.57, -0.2536, 2.89), (-30.53, -0.2465, 2.889), (-30.39, -0.7302, 2.89), (-30.36, -0.7097, 2.889), (-30.07, -1.119, 2.89), (-30.04, -1.087, 2.889), (-29.13, -1.419, 2.889), (-28.63, -1.372, 2.89), (-28.64, -1.334, 2.889), (-28.22, -1.087, 2.889), (-27.69, -0.2536, 2.89), (-27.73, -0.2465, 2.889), (-27.69, 0.2536, 2.89), (-27.73, 0.2465, 2.889), (-28.64, 1.334, 2.889), (-29.65, 1.445, 2.853), (-29.13, 1.538, 2.853), (-30.12, 1.178, 2.853), (-30.09, 1.145, 2.892), (-30.46, 0.7688, 2.853), (-30.64, 0.267, 2.853), (-30.64, -0.267, 2.853), (-30.6, -0.2596, 2.892), (-30.46, -0.7688, 2.853), (-30.42, -0.7476, 2.892), (-28.62, -1.405, 2.892), (-28.14, -1.178, 2.853), (-27.8, -0.7688, 2.853), (-27.83, -0.7476, 2.892), (-27.61, -0.267, 2.853), (-27.66, -0.2596, 2.892), (-28.14, 1.178, 2.853), (-28.17, 1.145, 2.892), (-28.6, 1.445, 2.853), (1.345, 0.7764, 2.464), (0.9981, 1.189, 2.464), (1.343, 0.7755, 2.049), (0.997, 1.188, 2.049), (1.527, -0.2651, 2.483), (1.552, 0.2719, 2.478), (1.538, -0.2633, 2.87), (1.538, 0.2707, 2.87), (1.559, -0.2637, 2.493), (1.587, 0.273, 2.488), (1.581, -0.2616, 2.881), (1.581, 0.2725, 2.881), (1.591, -0.2622, 2.502), (1.62, 0.2743, 2.496), (1.623, -0.2596, 2.89), (1.623, 0.2745, 2.89), (1.621, -0.2606, 2.509), (1.653, 0.2756, 2.503), (1.663, -0.2574, 2.896), (1.663, 0.2766, 2.896), (1.651, -0.2589, 2.514), (1.685, 0.2771, 2.508), (1.702, -0.2552, 2.901), (1.702, 0.2789, 2.901), (1.68, -0.2572, 2.518), (1.717, 0.2787, 2.511), (1.741, -0.2529, 2.903), (1.741, 0.2811, 2.903), (1.71, -0.2554, 2.519), (1.749, 0.2804, 2.512), (1.78, -0.2507, 2.902), (1.78, 0.2833, 2.902), (1.739, -0.2536, 2.519), (1.781, 0.2821, 2.512), (1.82, -0.2485, 2.898), (1.82, 0.2855, 2.898), (1.769, -0.2517, 2.517), (1.814, 0.2838, 2.51), (1.862, -0.2463, 2.892), (1.862, 0.2877, 2.892), (1.799, -0.2498, 2.514), (1.848, 0.2855, 2.505), (1.906, -0.2442, 2.884), (1.906, 0.2898, 2.884), (1.83, -0.2479, 2.508), (1.884, 0.2872, 2.499), (1.952, -0.2422, 2.872), (1.952, 0.2918, 2.872), (1.861, -0.246, 2.5), (1.921, 0.2887, 2.491), (2.002, -0.2404, 2.858), (2.002, 0.2936, 2.858), (1.899, -0.2441, 2.489), (1.965, 0.2903, 2.479), (2.063, -0.2386, 2.839), (2.063, 0.2955, 2.839), (1.938, -0.2422, 2.476), (2.008, 0.2921, 2.465), (2.126, -0.2368, 2.816), (2.126, 0.2973, 2.816), (1.98, -0.2405, 2.459), (2.037, 0.2947, 2.451), (2.187, -0.2348, 2.791), (2.187, 0.2992, 2.791), (2.025, -0.2391, 2.44), (2.068, 0.2972, 2.434), (2.247, -0.2328, 2.763), (2.247, 0.3012, 2.763), (2.07, -0.2378, 2.419), (2.099, 0.2995, 2.415), (2.306, -0.2308, 2.732), (2.306, 0.3033, 2.732), (2.115, -0.2365, 2.395), (2.132, 0.3016, 2.393), (2.363, -0.2288, 2.698), (2.363, 0.3052, 2.698), (2.158, -0.2354, 2.369), (2.166, 0.3033, 2.368), (2.418, -0.2271, 2.662), (2.418, 0.307, 2.662), (2.201, -0.2343, 2.341), (2.203, 0.3048, 2.341), (2.472, -0.2255, 2.622), (2.472, 0.3085, 2.622), (2.242, -0.2335, 2.31), (2.242, 0.3058, 2.31), (2.525, -0.2243, 2.579), (2.525, 0.3097, 2.579), (2.282, -0.2328, 2.277), (2.282, 0.3064, 2.277), (2.576, -0.2235, 2.533), (2.576, 0.3105, 2.533), (2.321, -0.2324, 2.242), (2.323, 0.3067, 2.242), (2.626, -0.2233, 2.483), (2.626, 0.3108, 2.483), (2.358, -0.2323, 2.205), (2.366, 0.3063, 2.204), (2.673, -0.2233, 2.431), (2.673, 0.3108, 2.431), (2.503, 0.2946, 1.566), (2.462, -0.2488, 1.556), (2.778, -0.2361, 1.794), (2.834, 0.2947, 1.79), (1.243, -0.1932, 0.3573), (1.262, -0.2094, 0.7522), (1.228, 0.2149, 0.3731), (1.246, 0.2348, 0.7694), (1.374, -0.189, 0.3236), (1.337, -0.2068, 0.7078), (1.379, 0.2162, 0.3183), (1.323, 0.2371, 0.7223), (1.512, -0.1859, 0.3084), (1.419, -0.2047, 0.6767), (1.539, 0.2161, 0.28), (1.41, 0.2384, 0.6863), (1.657, -0.1851, 0.3055), (1.508, -0.2028, 0.6598), (1.693, 0.2156, 0.2671), (1.505, 0.2388, 0.6619), (1.802, -0.1851, 0.3228), (1.603, -0.2013, 0.6574), (1.839, 0.215, 0.2825), (1.606, 0.2389, 0.6542), (1.945, -0.184, 0.3721), (1.703, -0.1996, 0.6732), (1.985, 0.215, 0.3292), (1.707, 0.2397, 0.6682), (2.102, -0.183, 0.444), (1.803, -0.1971, 0.7112), (2.135, 0.2163, 0.409), (1.809, 0.2411, 0.7043), (2.271, -0.1826, 0.5291), (1.905, -0.194, 0.771), (2.292, 0.2194, 0.5214), (1.912, 0.2432, 0.762), (2.399, -0.1784, 0.6598), (2.002, -0.1905, 0.8498), (2.452, 0.2224, 0.6524), (2.011, 0.2455, 0.8386), (2.515, -0.1763, 0.8), (2.092, -0.1883, 0.9374), (2.568, 0.2248, 0.7921), (2.103, 0.2467, 0.9244), (2.616, -0.1775, 0.9439), (2.177, -0.1882, 1.027), (2.672, 0.226, 0.9412), (2.19, 0.246, 1.013), (2.693, -0.1807, 1.094), (2.253, -0.1903, 1.119), (2.75, 0.2247, 1.097), (2.272, 0.2438, 1.105)], [(650, 632), (633, 651), (643, 625), (626, 644), (636, 618), (619, 637), (634, 652), (627, 645), (620, 638), (635, 653), (628, 646), (621, 639), (629, 647), (622, 640), (630, 648), (623, 641), (631, 649), (624, 642), (741, 743), (859, 630), (619, 850), (851, 618), (633, 860), (620, 852), (634, 861), (621, 853), (635, 862), (625, 854), (626, 855), (627, 856), (628, 857), (629, 858), (1074, 1075), (1076, 1077), (1086, 1087), (1069, 655), (654, 1070), (671, 1088), (1072, 657), (1073, 658), (1075, 659), (1077, 660), (1079, 661), (1080, 663), (1082, 664), (1083, 665), (1085, 667), (1104, 1084), (1087, 668)], [(14, 32, 33, 15), (7, 25, 26, 8), (0, 18, 19, 1), (15, 33, 34, 16), (8, 26, 27, 9), (1, 19, 20, 2), (16, 34, 35, 17), (9, 27, 28, 10), (2, 20, 21, 3), (17, 35, 18, 0), (10, 28, 29, 11), (3, 21, 22, 4), (11, 29, 30, 12), (4, 22, 23, 5), (12, 30, 31, 13), (5, 23, 24, 6), (13, 31, 32, 14), (6, 24, 25, 7), (156, 47, 48, 167), (168, 40, 41, 179), (167, 48, 49, 185), (179, 41, 42, 191), (185, 49, 50, 197), (191, 42, 43, 203), (197, 50, 51, 209), (203, 43, 44, 215), (216, 36, 37, 227), (209, 51, 52, 233), (215, 44, 45, 239), (227, 37, 38, 245), (233, 52, 53, 251), (239, 45, 46, 257), (245, 38, 39, 263), (251, 53, 36, 216), (257, 46, 47, 156), (263, 39, 40, 168), (29, 65, 64, 28), (22, 58, 57, 21), (30, 66, 65, 29), (23, 59, 58, 22), (31, 67, 66, 30), (24, 60, 59, 23), (32, 68, 67, 31), (25, 61, 60, 24), (33, 69, 68, 32), (26, 62, 61, 25), (19, 55, 54, 18), (34, 70, 69, 33), (27, 63, 62, 26), (20, 56, 55, 19), (35, 71, 70, 34), (28, 64, 63, 27), (21, 57, 56, 20), (18, 54, 71, 35), (68, 86, 85, 67), (61, 79, 78, 60), (69, 87, 86, 68), (62, 80, 79, 61), (55, 73, 72, 54), (70, 88, 87, 69), (63, 81, 80, 62), (56, 74, 73, 55), (71, 89, 88, 70), (64, 82, 81, 63), (57, 75, 74, 56), (54, 72, 89, 71), (65, 83, 82, 64), (58, 76, 75, 57), (66, 84, 83, 65), (59, 77, 76, 58), (67, 85, 84, 66), (60, 78, 77, 59), (87, 105, 104, 86), (80, 98, 97, 79), (73, 91, 90, 72), (88, 106, 105, 87), (81, 99, 98, 80), (74, 92, 91, 73), (89, 107, 106, 88), (82, 100, 99, 81), (75, 93, 92, 74), (72, 90, 107, 89), (83, 101, 100, 82), (76, 94, 93, 75), (84, 102, 101, 83), (77, 95, 94, 76), (85, 103, 102, 84), (78, 96, 95, 77), (86, 104, 103, 85), (79, 97, 96, 78), (91, 109, 108, 90), (106, 124, 123, 105), (99, 117, 116, 98), (92, 110, 109, 91), (107, 125, 124, 106), (100, 118, 117, 99), (93, 111, 110, 92), (90, 108, 125, 107), (101, 119, 118, 100), (94, 112, 111, 93), (102, 120, 119, 101), (95, 113, 112, 94), (103, 121, 120, 102), (96, 114, 113, 95), (104, 122, 121, 103), (97, 115, 114, 96), (105, 123, 122, 104), (98, 116, 115, 97), (110, 128, 127, 109), (125, 143, 142, 124), (118, 136, 135, 117), (111, 129, 128, 110), (108, 126, 143, 125), (119, 137, 136, 118), (112, 130, 129, 111), (120, 138, 137, 119), (113, 131, 130, 112), (121, 139, 138, 120), (114, 132, 131, 113), (122, 140, 139, 121), (115, 133, 132, 114), (123, 141, 140, 122), (116, 134, 133, 115), (109, 127, 126, 108), (124, 142, 141, 123), (117, 135, 134, 116), (130, 131, 144, 129), (129, 144, 148, 128), (128, 148, 152, 127), (127, 152, 143, 126), (131, 132, 145, 144), (144, 145, 149, 148), (148, 149, 153, 152), (152, 153, 142, 143), (132, 133, 146, 145), (145, 146, 150, 149), (149, 150, 154, 153), (153, 154, 141, 142), (133, 134, 147, 146), (146, 147, 151, 150), (150, 151, 155, 154), (154, 155, 140, 141), (134, 135, 136, 147), (147, 136, 137, 151), (151, 137, 138, 155), (155, 138, 139, 140), (21, 258, 173, 22), (258, 259, 172, 173), (259, 260, 171, 172), (545, 261, 170, 530), (261, 262, 169, 170), (262, 263, 168, 169), (28, 252, 161, 29), (252, 253, 160, 161), (253, 254, 159, 160), (544, 255, 158, 528), (255, 256, 157, 158), (256, 257, 156, 157), (35, 246, 221, 18), (246, 247, 220, 221), (247, 248, 219, 220), (543, 249, 218, 538), (249, 250, 217, 218), (250, 251, 216, 217), (20, 240, 258, 21), (240, 241, 259, 258), (241, 242, 260, 259), (542, 243, 261, 545), (243, 244, 262, 261), (244, 245, 263, 262), (27, 234, 252, 28), (234, 235, 253, 252), (235, 236, 254, 253), (541, 237, 255, 544), (237, 238, 256, 255), (238, 239, 257, 256), (34, 228, 246, 35), (228, 229, 247, 246), (229, 230, 248, 247), (540, 231, 249, 543), (231, 232, 250, 249), (232, 233, 251, 250), (19, 222, 240, 20), (222, 223, 241, 240), (223, 224, 242, 241), (539, 225, 243, 542), (225, 226, 244, 243), (226, 227, 245, 244), (26, 210, 234, 27), (210, 211, 235, 234), (211, 212, 236, 235), (537, 213, 237, 541), (213, 214, 238, 237), (214, 215, 239, 238), (33, 204, 228, 34), (204, 205, 229, 228), (205, 206, 230, 229), (536, 207, 231, 540), (207, 208, 232, 231), (208, 209, 233, 232), (18, 221, 222, 19), (221, 220, 223, 222), (220, 219, 224, 223), (538, 218, 225, 539), (218, 217, 226, 225), (217, 216, 227, 226), (25, 198, 210, 26), (198, 199, 211, 210), (199, 200, 212, 211), (535, 201, 213, 537), (201, 202, 214, 213), (202, 203, 215, 214), (32, 192, 204, 33), (192, 193, 205, 204), (193, 194, 206, 205), (534, 195, 207, 536), (195, 196, 208, 207), (196, 197, 209, 208), (24, 186, 198, 25), (186, 187, 199, 198), (187, 188, 200, 199), (533, 189, 201, 535), (189, 190, 202, 201), (190, 191, 203, 202), (31, 180, 192, 32), (180, 181, 193, 192), (181, 182, 194, 193), (532, 183, 195, 534), (183, 184, 196, 195), (184, 185, 197, 196), (23, 174, 186, 24), (174, 175, 187, 186), (175, 176, 188, 187), (531, 177, 189, 533), (177, 178, 190, 189), (178, 179, 191, 190), (30, 162, 180, 31), (162, 163, 181, 180), (163, 164, 182, 181), (529, 165, 183, 532), (165, 166, 184, 183), (166, 167, 185, 184), (22, 173, 174, 23), (173, 172, 175, 174), (172, 171, 176, 175), (530, 170, 177, 531), (170, 169, 178, 177), (169, 168, 179, 178), (29, 161, 162, 30), (161, 160, 163, 162), (160, 159, 164, 163), (528, 158, 165, 529), (158, 157, 166, 165), (157, 156, 167, 166), (41, 40, 555, 557), (267, 268, 286, 285), (488, 329, 582, 585), (280, 281, 299, 298), (40, 39, 553, 555), (266, 267, 285, 284), (53, 52, 579, 581), (279, 280, 298, 297), (36, 53, 581, 548), (264, 266, 284, 282), (52, 51, 577, 579), (278, 279, 297, 296), (38, 37, 547, 551), (265, 264, 282, 283), (51, 50, 575, 577), (277, 278, 296, 295), (50, 49, 573, 575), (276, 277, 295, 294), (49, 48, 571, 573), (275, 276, 294, 293), (48, 47, 569, 571), (274, 275, 293, 292), (47, 46, 567, 569), (273, 274, 292, 291), (46, 45, 565, 567), (272, 273, 291, 290), (45, 44, 563, 565), (271, 272, 290, 289), (44, 43, 561, 563), (270, 271, 289, 288), (43, 42, 559, 561), (269, 270, 288, 287), (42, 41, 557, 559), (268, 269, 287, 286), (39, 38, 551, 553), (281, 265, 283, 299), (570, 568, 605, 607), (12, 13, 277, 276), (572, 570, 607, 609), (13, 14, 278, 277), (574, 572, 609, 611), (0, 1, 264, 265), (546, 549, 584, 583), (14, 15, 279, 278), (576, 574, 611, 613), (1, 2, 266, 264), (550, 546, 583, 587), (15, 16, 280, 279), (578, 576, 613, 615), (2, 3, 267, 266), (552, 550, 587, 589), (16, 17, 281, 280), (580, 578, 615, 617), (3, 4, 268, 267), (554, 552, 589, 591), (17, 0, 265, 281), (549, 580, 617, 584), (4, 5, 269, 268), (556, 554, 591, 593), (5, 6, 270, 269), (558, 556, 593, 595), (6, 7, 271, 270), (560, 558, 595, 597), (7, 8, 272, 271), (562, 560, 597, 599), (8, 9, 273, 272), (564, 562, 599, 601), (9, 10, 274, 273), (566, 564, 601, 603), (10, 11, 275, 274), (568, 566, 603, 605), (11, 12, 276, 275), (296, 297, 315, 314), (289, 290, 308, 307), (283, 282, 300, 301), (297, 298, 316, 315), (290, 291, 309, 308), (282, 284, 302, 300), (298, 299, 317, 316), (291, 292, 310, 309), (284, 285, 303, 302), (299, 283, 301, 317), (292, 293, 311, 310), (285, 286, 304, 303), (293, 294, 312, 311), (286, 287, 305, 304), (294, 295, 313, 312), (287, 288, 306, 305), (295, 296, 314, 313), (288, 289, 307, 306), (319, 322, 608, 606), (321, 323, 594, 592), (322, 324, 1113, 1112), (323, 325, 596, 594), (324, 326, 612, 610), (325, 327, 598, 596), (326, 330, 614, 612), (327, 331, 600, 598), (329, 332, 586, 582), (330, 333, 616, 614), (331, 334, 602, 600), (333, 488, 585, 616), (334, 438, 604, 602), (335, 448, 590, 588), (332, 335, 588, 586), (438, 319, 606, 604), (448, 321, 592, 590), (311, 310, 346, 347), (304, 303, 339, 340), (312, 311, 347, 348), (305, 304, 340, 341), (313, 312, 348, 349), (306, 305, 341, 342), (314, 313, 349, 350), (307, 306, 342, 343), (315, 314, 350, 351), (308, 307, 343, 344), (300, 301, 337, 336), (316, 315, 351, 352), (309, 308, 344, 345), (302, 300, 336, 338), (317, 316, 352, 353), (310, 309, 345, 346), (303, 302, 338, 339), (301, 317, 353, 337), (350, 349, 367, 368), (343, 342, 360, 361), (351, 350, 368, 369), (344, 343, 361, 362), (336, 337, 355, 354), (352, 351, 369, 370), (345, 344, 362, 363), (338, 336, 354, 356), (353, 352, 370, 371), (346, 345, 363, 364), (339, 338, 356, 357), (337, 353, 371, 355), (347, 346, 364, 365), (340, 339, 357, 358), (348, 347, 365, 366), (341, 340, 358, 359), (349, 348, 366, 367), (342, 341, 359, 360), (369, 368, 386, 387), (362, 361, 379, 380), (354, 355, 373, 372), (370, 369, 387, 388), (363, 362, 380, 381), (356, 354, 372, 374), (371, 370, 388, 389), (364, 363, 381, 382), (357, 356, 374, 375), (355, 371, 389, 373), (365, 364, 382, 383), (358, 357, 375, 376), (366, 365, 383, 384), (359, 358, 376, 377), (367, 366, 384, 385), (360, 359, 377, 378), (368, 367, 385, 386), (361, 360, 378, 379), (372, 373, 391, 390), (388, 387, 405, 406), (381, 380, 398, 399), (374, 372, 390, 392), (389, 388, 406, 407), (382, 381, 399, 400), (375, 374, 392, 393), (373, 389, 407, 391), (383, 382, 400, 401), (376, 375, 393, 394), (384, 383, 401, 402), (377, 376, 394, 395), (385, 384, 402, 403), (378, 377, 395, 396), (386, 385, 403, 404), (379, 378, 396, 397), (387, 386, 404, 405), (380, 379, 397, 398), (392, 390, 408, 410), (407, 406, 424, 425), (400, 399, 417, 418), (393, 392, 410, 411), (391, 407, 425, 409), (401, 400, 418, 419), (394, 393, 411, 412), (402, 401, 419, 420), (395, 394, 412, 413), (403, 402, 420, 421), (396, 395, 413, 414), (404, 403, 421, 422), (397, 396, 414, 415), (405, 404, 422, 423), (398, 397, 415, 416), (390, 391, 409, 408), (406, 405, 423, 424), (399, 398, 416, 417), (412, 411, 426, 413), (411, 410, 427, 426), (410, 408, 428, 427), (408, 409, 425, 428), (413, 426, 429, 414), (426, 427, 430, 429), (427, 428, 431, 430), (428, 425, 424, 431), (414, 429, 432, 415), (429, 430, 433, 432), (430, 431, 434, 433), (431, 424, 423, 434), (415, 432, 435, 416), (432, 433, 436, 435), (433, 434, 437, 436), (434, 423, 422, 437), (416, 435, 418, 417), (435, 436, 419, 418), (436, 437, 420, 419), (437, 422, 421, 420), (303, 304, 320, 523), (523, 320, 452, 524), (524, 452, 451, 525), (525, 451, 450, 526), (526, 450, 449, 527), (527, 449, 448, 335), (310, 311, 318, 518), (518, 318, 442, 519), (519, 442, 441, 520), (520, 441, 440, 521), (521, 440, 439, 522), (522, 439, 438, 334), (317, 301, 328, 513), (513, 328, 492, 514), (514, 492, 491, 515), (515, 491, 490, 516), (516, 490, 489, 517), (517, 489, 488, 333), (302, 303, 523, 508), (508, 523, 524, 509), (509, 524, 525, 510), (510, 525, 526, 511), (511, 526, 527, 512), (512, 527, 335, 332), (309, 310, 518, 503), (503, 518, 519, 504), (504, 519, 520, 505), (505, 520, 521, 506), (506, 521, 522, 507), (507, 522, 334, 331), (316, 317, 513, 498), (498, 513, 514, 499), (499, 514, 515, 500), (500, 515, 516, 501), (501, 516, 517, 502), (502, 517, 333, 330), (300, 302, 508, 493), (493, 508, 509, 494), (494, 509, 510, 495), (495, 510, 511, 496), (496, 511, 512, 497), (497, 512, 332, 329), (308, 309, 503, 483), (483, 503, 504, 484), (484, 504, 505, 485), (485, 505, 506, 486), (486, 506, 507, 487), (487, 507, 331, 327), (315, 316, 498, 478), (478, 498, 499, 479), (479, 499, 500, 480), (480, 500, 501, 481), (481, 501, 502, 482), (301, 300, 493, 328), (328, 493, 494, 492), (492, 494, 495, 491), (491, 495, 496, 490), (490, 496, 497, 489), (489, 497, 329, 488), (307, 308, 483, 473), (473, 483, 484, 474), (474, 484, 485, 475), (475, 485, 486, 476), (476, 486, 487, 477), (477, 487, 327, 325), (314, 315, 478, 468), (468, 478, 479, 469), (469, 479, 480, 470), (470, 480, 481, 471), (471, 481, 482, 472), (472, 482, 326, 324), (306, 307, 473, 463), (463, 473, 474, 464), (464, 474, 475, 465), (465, 475, 476, 466), (466, 476, 477, 467), (467, 477, 325, 323), (313, 314, 468, 458), (468, 469, 1215, 1214), (459, 469, 470, 460), (460, 470, 471, 461), (461, 471, 472, 462), (462, 472, 324, 322), (305, 306, 463, 453), (453, 463, 464, 454), (454, 464, 465, 455), (455, 465, 466, 456), (456, 466, 467, 457), (457, 467, 323, 321), (312, 313, 458, 443), (443, 458, 459, 444), (444, 459, 460, 445), (445, 460, 461, 446), (446, 461, 462, 447), (447, 462, 322, 319), (304, 305, 453, 320), (320, 453, 454, 452), (452, 454, 455, 451), (451, 455, 456, 450), (450, 456, 457, 449), (449, 457, 321, 448), (311, 312, 443, 318), (318, 443, 444, 442), (442, 444, 445, 441), (441, 445, 446, 440), (440, 446, 447, 439), (439, 447, 319, 438), (159, 528, 529, 164), (171, 530, 531, 176), (164, 529, 532, 182), (176, 531, 533, 188), (182, 532, 534, 194), (188, 533, 535, 200), (194, 534, 536, 206), (200, 535, 537, 212), (219, 538, 539, 224), (206, 536, 540, 230), (212, 537, 541, 236), (224, 539, 542, 242), (230, 540, 543, 248), (236, 541, 544, 254), (242, 542, 545, 260), (248, 543, 538, 219), (254, 544, 528, 159), (260, 545, 530, 171), (547, 548, 549, 546), (551, 547, 546, 550), (553, 551, 550, 552), (555, 553, 552, 554), (557, 555, 554, 556), (559, 557, 556, 558), (561, 559, 558, 560), (563, 561, 560, 562), (565, 563, 562, 564), (567, 565, 564, 566), (569, 567, 566, 568), (571, 569, 568, 570), (573, 571, 570, 572), (575, 573, 572, 574), (577, 575, 574, 576), (579, 577, 576, 578), (581, 579, 578, 580), (548, 581, 580, 549), (583, 584, 585, 582), (587, 583, 582, 586), (589, 587, 586, 588), (591, 589, 588, 590), (593, 591, 590, 592), (595, 593, 592, 594), (597, 595, 594, 596), (599, 597, 596, 598), (601, 599, 598, 600), (603, 601, 600, 602), (605, 603, 602, 604), (607, 605, 604, 606), (609, 607, 606, 608), (611, 609, 608, 610), (613, 611, 610, 612), (615, 613, 612, 614), (617, 615, 614, 616), (584, 617, 616, 585), (37, 36, 548, 547), (1110, 1111, 1109, 1108), (1113, 1115, 1119, 1117), (324, 610, 1115, 1113), (610, 608, 1114, 1115), (608, 322, 1112, 1114), (1118, 1116, 1120, 1122), (1115, 1114, 1118, 1119), (1114, 1112, 1116, 1118), (1112, 1113, 1117, 1116), (1121, 1123, 1127, 1125), (1116, 1117, 1121, 1120), (1117, 1119, 1123, 1121), (1119, 1118, 1122, 1123), (1127, 1126, 1130, 1131), (1123, 1122, 1126, 1127), (1122, 1120, 1124, 1126), (1120, 1121, 1125, 1124), (1130, 1128, 1132, 1134), (1126, 1124, 1128, 1130), (1124, 1125, 1129, 1128), (1125, 1127, 1131, 1129), (1133, 1135, 1139, 1137), (1128, 1129, 1133, 1132), (1129, 1131, 1135, 1133), (1131, 1130, 1134, 1135), (1138, 1136, 1140, 1142), (1135, 1134, 1138, 1139), (1134, 1132, 1136, 1138), (1132, 1133, 1137, 1136), (1142, 1140, 1144, 1146), (1136, 1137, 1141, 1140), (1137, 1139, 1143, 1141), (1139, 1138, 1142, 1143), (1145, 1147, 1151, 1149), (1140, 1141, 1145, 1144), (1141, 1143, 1147, 1145), (1143, 1142, 1146, 1147), (1150, 1148, 1152, 1154), (1147, 1146, 1150, 1151), (1146, 1144, 1148, 1150), (1144, 1145, 1149, 1148), (1152, 1153, 1157, 1156), (1148, 1149, 1153, 1152), (1149, 1151, 1155, 1153), (1151, 1150, 1154, 1155), (1158, 1156, 1160, 1162), (1153, 1155, 1159, 1157), (1155, 1154, 1158, 1159), (1154, 1152, 1156, 1158), (1162, 1160, 1164, 1166), (1156, 1157, 1161, 1160), (1157, 1159, 1163, 1161), (1159, 1158, 1162, 1163), (1165, 1167, 1171, 1169), (1160, 1161, 1165, 1164), (1161, 1163, 1167, 1165), (1163, 1162, 1166, 1167), (1170, 1168, 1172, 1174), (1167, 1166, 1170, 1171), (1166, 1164, 1168, 1170), (1164, 1165, 1169, 1168), (1172, 1173, 1177, 1176), (1168, 1169, 1173, 1172), (1169, 1171, 1175, 1173), (1171, 1170, 1174, 1175), (1177, 1179, 1183, 1181), (1173, 1175, 1179, 1177), (1175, 1174, 1178, 1179), (1174, 1172, 1176, 1178), (1182, 1180, 1184, 1186), (1179, 1178, 1182, 1183), (1178, 1176, 1180, 1182), (1176, 1177, 1181, 1180), (1185, 1187, 1191, 1189), (1180, 1181, 1185, 1184), (1181, 1183, 1187, 1185), (1183, 1182, 1186, 1187), (1191, 1190, 1194, 1195), (1187, 1186, 1190, 1191), (1186, 1184, 1188, 1190), (1184, 1185, 1189, 1188), (1194, 1192, 1196, 1198), (1190, 1188, 1192, 1194), (1188, 1189, 1193, 1192), (1189, 1191, 1195, 1193), (1197, 1199, 1203, 1201), (1192, 1193, 1197, 1196), (1193, 1195, 1199, 1197), (1195, 1194, 1198, 1199), (1202, 1200, 1204, 1206), (1199, 1198, 1202, 1203), (1198, 1196, 1200, 1202), (1196, 1197, 1201, 1200), (1205, 1207, 1211, 1208), (1200, 1201, 1205, 1204), (1201, 1203, 1207, 1205), (1203, 1202, 1206, 1207), (1256, 1258, 1211, 1210), (1207, 1206, 1210, 1211), (1206, 1204, 1209, 1210), (1204, 1205, 1208, 1209), (1212, 1214, 1218, 1216), (458, 468, 1214, 1212), (459, 458, 1212, 1213), (469, 459, 1213, 1215), (1219, 1217, 1221, 1223), (1213, 1212, 1216, 1217), (1215, 1213, 1217, 1219), (1214, 1215, 1219, 1218), (1222, 1223, 1227, 1226), (1218, 1219, 1223, 1222), (1216, 1218, 1222, 1220), (1217, 1216, 1220, 1221), (1224, 1226, 1230, 1228), (1220, 1222, 1226, 1224), (1221, 1220, 1224, 1225), (1223, 1221, 1225, 1227), (1231, 1229, 1233, 1235), (1225, 1224, 1228, 1229), (1227, 1225, 1229, 1231), (1226, 1227, 1231, 1230), (1232, 1234, 1238, 1236), (1230, 1231, 1235, 1234), (1228, 1230, 1234, 1232), (1229, 1228, 1232, 1233), (1236, 1238, 1242, 1240), (1233, 1232, 1236, 1237), (1235, 1233, 1237, 1239), (1234, 1235, 1239, 1238), (1243, 1241, 1245, 1247), (1237, 1236, 1240, 1241), (1239, 1237, 1241, 1243), (1238, 1239, 1243, 1242), (1244, 1246, 1250, 1248), (1242, 1243, 1247, 1246), (1240, 1242, 1246, 1244), (1241, 1240, 1244, 1245), (1249, 1248, 1252, 1253), (1245, 1244, 1248, 1249), (1247, 1245, 1249, 1251), (1246, 1247, 1251, 1250), (1255, 1253, 1257, 1259), (1251, 1249, 1253, 1255), (1250, 1251, 1255, 1254), (1248, 1250, 1254, 1252), (1257, 1256, 1210, 1209), (1254, 1255, 1259, 1258), (1252, 1254, 1258, 1256), (1253, 1252, 1256, 1257), (1258, 1259, 1208, 1211), (1259, 1257, 1209, 1208)])
_uv = me_circle.uv_layers.new(name='UVMap')
_uv.uv.foreach_set('vector', [0.0, 0.0, 0.0, 0.0, 0.0, 0.0, 0.0, 0.0, 0.0, 0.0, 0.0, 0.0, 0.0, 0.0, 0.0, 0.0, 0.0, 0.0, 0.0, 0.0, 0.0, 0.0, 0.0, 0.0, 0.0, 0.0, 0.0, 0.0, 0.0, 0.0, 0.0, 0.0, 0.0, 0.0, 0.0, 0.0, 0.0, 0.0, 0.0, 0.0, 0.0, 0.0, 0.0, 0.0, 0.0, 0.0, 0.0, 0.0, 0.0, 0.0, 0.0, 0.0, 0.0, 0.0, 0.0, 0.0, 0.0, 0.0, 0.0, 0.0, 0.0, 0.0, 0.0, 0.0, 0.0, 0.0, 0.0, 0.0, 0.0, 0.0, 0.0, 0.0, 0.0, 0.0, 0.0, 0.0, 0.0, 0.0, 0.0, 0.0, 0.0, 0.0, 0.0, 0.0, 0.0, 0.0, 0.0, 0.0, 0.0, 0.0, 0.0, 0.0, 0.0, 0.0, 0.0, 0.0, 0.0, 0.0, 0.0, 0.0, 0.0, 0.0, 0.0, 0.0, 0.0, 0.0, 0.0, 0.0, 0.0, 0.0, 0.0, 0.0, 0.0, 0.0, 0.0, 0.0, 0.0, 0.0, 0.0, 0.0, 0.0, 0.0, 0.0, 0.0, 0.0, 0.0, 0.0, 0.0, 0.0, 0.0, 0.0, 0.0, 0.0, 0.0, 0.0, 0.0, 0.0, 0.0, 0.0, 0.0, 0.0, 0.0, 0.0, 0.0, 0.0, 0.0, 0.0, 0.0, 0.0, 0.0, 0.0, 0.0, 0.0, 0.0, 0.0, 0.0, 0.0, 0.0, 0.0, 0.0, 0.0, 0.0, 0.0, 0.0, 0.0, 0.0, 0.0, 0.0, 0.0, 0.0, 0.0, 0.0, 0.0, 0.0, 0.0, 0.0, 0.0, 0.0, 0.0, 0.0, 0.0, 0.0, 0.0, 0.0, 0.0, 0.0, 0.0, 0.0, 0.0, 0.0, 0.0, 0.0, 0.0, 0.0, 0.0, 0.0, 0.0, 0.0, 0.0, 0.0, 0.0, 0.0, 0.0, 0.0, 0.0, 0.0, 0.0, 0.0, 0.0, 0.0, 0.0, 0.0, 0.0, 0.0, 0.0, 0.0, 0.0, 0.0, 0.0, 0.0, 0.0, 0.0, 0.0, 0.0, 0.0, 0.0, 0.0, 0.0, 0.0, 0.0, 0.0, 0.0, 0.0, 0.0, 0.0, 0.0, 0.0, 0.0, 0.0, 0.0, 0.0, 0.0, 0.0, 0.0, 0.0, 0.0, 0.0, 0.0, 0.0, 0.0, 0.0, 0.0, 0.0, 0.0, 0.0, 0.0, 0.0, 0.0, 0.0, 0.0, 0.0, 0.0, 0.0, 0.0, 0.0, 0.0, 0.0, 0.0, 0.0, 0.0, 0.0, 0.0, 0.0, 0.0, 0.0, 0.0, 0.0, 0.0, 0.0, 0.0, 0.0, 0.0, 0.0, 0.0, 0.0, 0.0, 0.0, 0.0, 0.0, 0.0, 0.0, 0.0, 0.0, 0.0, 0.0, 0.0, 0.0, 0.0, 0.0, 0.0, 0.0, 0.0, 0.0, 0.0, 0.0, 0.0, 0.0, 0.0, 0.0, 0.0, 0.0, 0.0, 0.0, 0.0, 0.0, 0.0, 0.0, 0.0, 0.0, 0.0, 0.0, 0.0, 0.0, 0.0, 0.0, 0.0, 0.0, 0.0, 0.0, 0.0, 0.0, 0.0, 0.0, 0.0, 0.0, 0.0, 0.0, 0.0, 0.0, 0.0, 0.0, 0.0, 0.0, 0.0, 0.0, 0.0, 0.0, 0.0, 0.0, 0.0, 0.0, 0.0, 0.0, 0.0, 0.0, 0.0, 0.0, 0.0, 0.0, 0.0, 0.0, 0.0, 0.0, 0.0, 0.0, 0.0, 0.0, 0.0, 0.0, 0.0, 0.0, 0.0, 0.0, 0.0, 0.0, 0.0, 0.0, 0.0, 0.0, 0.0, 0.0, 0.0, 0.0, 0.0, 0.0, 0.0, 0.0, 0.0, 0.0, 0.0, 0.0, 0.0, 0.0, 0.0, 0.0, 0.0, 0.0, 0.0, 0.0, 0.0, 0.0, 0.0, 0.0, 0.0, 0.0, 0.0, 0.0, 0.0, 0.0, 0.0, 0.0, 0.0, 0.0, 0.0, 0.0, 0.0, 0.0, 0.0, 0.0, 0.0, 0.0, 0.0, 0.0, 0.0, 0.0, 0.0, 0.0, 0.0, 0.0, 0.0, 0.0, 0.0, 0.0, 0.0, 0.0, 0.0, 0.0, 0.0, 0.0, 0.0, 0.0, 0.0, 0.0, 0.0, 0.0, 0.0, 0.0, 0.0, 0.0, 0.0, 0.0, 0.0, 0.0, 0.0, 0.0, 0.0, 0.0, 0.0, 0.0, 0.0, 0.0, 0.0, 0.0, 0.0, 0.0, 0.0, 0.0, 0.0, 0.0, 0.0, 0.0, 0.0, 0.0, 0.0, 0.0, 0.0, 0.0, 0.0, 0.0, 0.0, 0.0, 0.0, 0.0, 0.0, 0.0, 0.0, 0.0, 0.0, 0.0, 0.0, 0.0, 0.0, 0.0, 0.0, 0.0, 0.0, 0.0, 0.0, 0.0, 0.0, 0.0, 0.0, 0.0, 0.0, 0.0, 0.0, 0.0, 0.0, 0.0, 0.0, 0.0, 0.0, 0.0, 0.0, 0.0, 0.0, 0.0, 0.0, 0.0, 0.0, 0.0, 0.0, 0.0, 0.0, 0.0, 0.0, 0.0, 0.0, 0.0, 0.0, 0.0, 0.0, 0.0, 0.0, 0.0, 0.0, 0.0, 0.0, 0.0, 0.0, 0.0, 0.0, 0.0, 0.0, 0.0, 0.0, 0.0, 0.0, 0.0, 0.0, 0.0, 0.0, 0.0, 0.0, 0.0, 0.0, 0.0, 0.0, 0.0, 0.0, 0.0, 0.0, 0.0, 0.0, 0.0, 0.0, 0.0, 0.0, 0.0, 0.0, 0.0, 0.0, 0.0, 0.0, 0.0, 0.0, 0.0, 0.0, 0.0, 0.0, 0.0, 0.0, 0.0, 0.0, 0.0, 0.0, 0.0, 0.0, 0.0, 0.0, 0.0, 0.0, 0.0, 0.0, 0.0, 0.0, 0.0, 0.0, 0.0, 0.0, 0.0, 0.0, 0.0, 0.0, 0.0, 0.0, 0.0, 0.0, 0.0, 0.0, 0.0, 0.0, 0.0, 0.0, 0.0, 0.0, 0.0, 0.0, 0.0, 0.0, 0.0, 0.0, 0.0, 0.0, 0.0, 0.0, 0.0, 0.0, 0.0, 0.0, 0.0, 0.0, 0.0, 0.0, 0.0, 0.0, 0.0, 0.0, 0.0, 0.0, 0.0, 0.0, 0.0, 0.0, 0.0, 0.0, 0.0, 0.0, 0.0, 0.0, 0.0, 0.0, 0.0, 0.0, 0.0, 0.0, 0.0, 0.0, 0.0, 0.0, 0.0, 0.0, 0.0, 0.0, 0.0, 0.0, 0.0, 0.0, 0.0, 0.0, 0.0, 0.0, 0.0, 0.0, 0.0, 0.0, 0.0, 0.0, 0.0, 0.0, 0.0, 0.0, 0.0, 0.0, 0.0, 0.0, 0.0, 0.0, 0.0, 0.0, 0.0, 0.0, 0.0, 0.0, 0.0, 0.0, 0.0, 0.0, 0.0, 0.0, 0.0, 0.0, 0.0, 0.0, 0.0, 0.0, 0.0, 0.0, 0.0, 0.0, 0.0, 0.0, 0.0, 0.0, 0.0, 0.0, 0.0, 0.0, 0.0, 0.0, 0.0, 0.0, 0.0, 0.0, 0.0, 0.0, 0.0, 0.0, 0.0, 0.0, 0.0, 0.0, 0.0, 0.0, 0.0, 0.0, 0.0, 0.0, 0.0, 0.0, 0.0, 0.0, 0.0, 0.0, 0.0, 0.0, 0.0, 0.0, 0.0, 0.0, 0.0, 0.0, 0.0, 0.0, 0.0, 0.0, 0.0, 0.0, 0.0, 0.0, 0.0, 0.0, 0.0, 0.0, 0.0, 0.0, 0.0, 0.0, 0.0, 0.0, 0.0, 0.0, 0.0, 0.0, 0.0, 0.0, 0.0, 0.0, 0.0, 0.0, 0.0, 0.0, 0.0, 0.0, 0.0, 0.0, 0.0, 0.0, 0.0, 0.0, 0.0, 0.0, 0.0, 0.0, 0.0, 0.0, 0.0, 0.0, 0.0, 0.0, 0.0, 0.0, 0.0, 0.0, 0.0, 0.0, 0.0, 0.0, 0.0, 0.0, 0.0, 0.0, 0.0, 0.0, 0.0, 0.0, 0.0, 0.0, 0.0, 0.0, 0.0, 0.0, 0.0, 0.0, 0.0, 0.0, 0.0, 0.0, 0.0, 0.0, 0.0, 0.0, 0.0, 0.0, 0.0, 0.0, 0.0, 0.0, 0.0, 0.0, 0.0, 0.0, 0.0, 0.0, 0.0, 0.0, 0.0, 0.0, 0.0, 0.0, 0.0, 0.0, 0.0, 0.0, 0.0, 0.0, 0.0, 0.0, 0.0, 0.0, 0.0, 0.0, 0.0, 0.0, 0.0, 0.0, 0.0, 0.0, 0.0, 0.0, 0.0, 0.0, 0.0, 0.0, 0.0, 0.0, 0.0, 0.0, 0.0, 0.0, 0.0, 0.0, 0.0, 0.0, 0.0, 0.0, 0.0, 0.0, 0.0, 0.0, 0.0, 0.0, 0.0, 0.0, 0.0, 0.0, 0.0, 0.0, 0.0, 0.0, 0.0, 0.0, 0.0, 0.0, 0.0, 0.0, 0.0, 0.0, 0.0, 0.0, 0.0, 0.0, 0.0, 0.0, 0.0, 0.0, 0.0, 0.0, 0.0, 0.0, 0.0, 0.0, 0.0, 0.0, 0.0, 0.0, 0.0, 0.0, 0.0, 0.0, 0.0, 0.0, 0.0, 0.0, 0.0, 0.0, 0.0, 0.0, 0.0, 0.0, 0.0, 0.0, 0.0, 0.0, 0.0, 0.0, 0.0, 0.0, 0.0, 0.0, 0.0, 0.0, 0.0, 0.0, 0.0, 0.0, 0.0, 0.0, 0.0, 0.0, 0.0, 0.0, 0.0, 0.0, 0.0, 0.0, 0.0, 0.0, 0.0, 0.0, 0.0, 0.0, 0.0, 0.0, 0.0, 0.0, 0.0, 0.0, 0.0, 0.0, 0.0, 0.0, 0.0, 0.0, 0.0, 0.0, 0.0, 0.0, 0.0, 0.0, 0.0, 0.0, 0.0, 0.0, 0.0, 0.0, 0.0, 0.0, 0.0, 0.0, 0.0, 0.0, 0.0, 0.0, 0.0, 0.0, 0.0, 0.0, 0.0, 0.0, 0.0, 0.0, 0.0, 0.0, 0.0, 0.0, 0.0, 0.0, 0.0, 0.0, 0.0, 0.0, 0.0, 0.0, 0.0, 0.0, 0.0, 0.0, 0.0, 0.0, 0.0, 0.0, 0.0, 0.0, 0.0, 0.0, 0.0, 0.0, 0.0, 0.0, 0.0, 0.0, 0.0, 0.0, 0.0, 0.0, 0.0, 0.0, 0.0, 0.0, 0.0, 0.0, 0.0, 0.0, 0.0, 0.0, 0.0, 0.0, 0.0, 0.0, 0.0, 0.0, 0.0, 0.0, 0.0, 0.0, 0.0, 0.0, 0.0, 0.0, 0.0, 0.0, 0.0, 0.0, 0.0, 0.0, 0.0, 0.0, 0.0, 0.0, 0.0, 0.0, 0.0, 0.0, 0.0, 0.0, 0.0, 0.0, 0.0, 0.0, 0.0, 0.0, 0.0, 0.0, 0.0, 0.0, 0.0, 0.0, 0.0, 0.0, 0.0, 0.0, 0.0, 0.0, 0.0, 0.0, 0.0, 0.0, 0.0, 0.0, 0.0, 0.0, 0.0, 0.0, 0.0, 0.0, 0.0, 0.0, 0.0, 0.0, 0.0, 0.0, 0.0, 0.0, 0.0, 0.0, 0.0, 0.0, 0.0, 0.0, 0.0, 0.0, 0.0, 0.0, 0.0, 0.0, 0.0, 0.0, 0.0, 0.0, 0.0, 0.0, 0.0, 0.0, 0.0, 0.0, 0.0, 0.0, 0.0, 0.0, 0.0, 0.0, 0.0, 0.0, 0.0, 0.0, 0.0, 0.0, 0.0, 0.0, 0.0, 0.0, 0.0, 0.0, 0.0, 0.0, 0.0, 0.0, 0.0, 0.0, 0.0, 0.0, 0.0, 0.0, 0.0, 0.0, 0.0, 0.0, 0.0, 0.0, 0.0, 0.0, 0.0, 0.0, 0.0, 0.0, 0.0, 0.0, 0.0, 0.0, 0.0, 0.0, 0.0, 0.0, 0.0, 0.0, 0.0, 0.0, 0.0, 0.0, 0.0, 0.0, 0.0, 0.0, 0.0, 0.0, 0.0, 0.0, 0.0, 0.0, 0.0, 0.0, 0.0, 0.0, 0.0, 0.0, 0.0, 0.0, 0.0, 0.0, 0.0, 0.0, 0.0, 0.0, 0.0, 0.0, 0.0, 0.0, 0.0, 0.0, 0.0, 0.0, 0.0, 0.0, 0.0, 0.0, 0.0, 0.0, 0.0, 0.0, 0.0, 0.0, 0.0, 0.0, 0.0, 0.0, 0.0, 0.0, 0.0, 0.0, 0.0, 0.0, 0.0, 0.0, 0.0, 0.0, 0.0, 0.0, 0.0, 0.0, 0.0, 0.0, 0.0, 0.0, 0.0, 0.0, 0.0, 0.0, 0.0, 0.0, 0.0, 0.0, 0.0, 0.0, 0.0, 0.0, 0.0, 0.0, 0.0, 0.0, 0.0, 0.0, 0.0, 0.0, 0.0, 0.0, 0.0, 0.0, 0.0, 0.0, 0.0, 0.0, 0.0, 0.0, 0.0, 0.0, 0.0, 0.0, 0.0, 0.0, 0.0, 0.0, 0.0, 0.0, 0.0, 0.0, 0.0, 0.0, 0.0, 0.0, 0.0, 0.0, 0.0, 0.0, 0.0, 0.0, 0.0, 0.0, 0.0, 0.0, 0.0, 0.0, 0.0, 0.0, 0.0, 0.0, 0.0, 0.0, 0.0, 0.0, 0.0, 0.0, 0.0, 0.0, 0.0, 0.0, 0.0, 0.0, 0.0, 0.0, 0.0, 0.0, 0.0, 0.0, 0.0, 0.0, 0.0, 0.0, 0.0, 0.0, 0.0, 0.0, 0.0, 0.0, 0.0, 0.0, 0.0, 0.0, 0.0, 0.0, 0.0, 0.0, 0.0, 0.0, 0.0, 0.0, 0.0, 0.0, 0.0, 0.0, 0.0, 0.0, 0.0, 0.0, 0.0, 0.0, 0.0, 0.0, 0.0, 0.0, 0.0, 0.0, 0.0, 0.0, 0.0, 0.0, 0.0, 0.0, 0.0, 0.0, 0.0, 0.0, 0.0, 0.0, 0.0, 0.0, 0.0, 0.0, 0.0, 0.0, 0.0, 0.0, 0.0, 0.0, 0.0, 0.0, 0.0, 0.0, 0.0, 0.0, 0.0, 0.0, 0.0, 0.0, 0.0, 0.0, 0.0, 0.0, 0.0, 0.0, 0.0, 0.0, 0.0, 0.0, 0.0, 0.0, 0.0, 0.0, 0.0, 0.0, 0.0, 0.0, 0.0, 0.0, 0.0, 0.0, 0.0, 0.0, 0.0, 0.0, 0.0, 0.0, 0.0, 0.0, 0.0, 0.0, 0.0, 0.0, 0.0, 0.0, 0.0, 0.0, 0.0, 0.0, 0.0, 0.0, 0.0, 0.0, 0.0, 0.0, 0.0, 0.0, 0.0, 0.0, 0.0, 0.0, 0.0, 0.0, 0.0, 0.0, 0.0, 0.0, 0.0, 0.0, 0.0, 0.0, 0.0, 0.0, 0.0, 0.0, 0.0, 0.0, 0.0, 0.0, 0.0, 0.0, 0.0, 0.0, 0.0, 0.0, 0.0, 0.0, 0.0, 0.0, 0.0, 0.0, 0.0, 0.0, 0.0, 0.0, 0.0, 0.0, 0.0, 0.0, 0.0, 0.0, 0.0, 0.0, 0.0, 0.0, 0.0, 0.0, 0.0, 0.0, 0.0, 0.0, 0.0, 0.0, 0.0, 0.0, 0.0, 0.0, 0.0, 0.0, 0.0, 0.0, 0.0, 0.0, 0.0, 0.0, 0.0, 0.0, 0.0, 0.0, 0.0, 0.0, 0.0, 0.0, 0.0, 0.0, 0.0, 0.0, 0.0, 0.0, 0.0, 0.0, 0.0, 0.0, 0.0, 0.0, 0.0, 0.0, 0.0, 0.0, 0.0, 0.0, 0.0, 0.0, 0.0, 0.0, 0.0, 0.0, 0.0, 0.0, 0.0, 0.0, 0.0, 0.0, 0.0, 0.0, 0.0, 0.0, 0.0, 0.0, 0.0, 0.0, 0.0, 0.0, 0.0, 0.0, 0.0, 0.0, 0.0, 0.0, 0.0, 0.0, 0.0, 0.0, 0.0, 0.0, 0.0, 0.0, 0.0, 0.0, 0.0, 0.0, 0.0, 0.0, 0.0, 0.0, 0.0, 0.0, 0.0, 0.0, 0.0, 0.0, 0.0, 0.0, 0.0, 0.0, 0.0, 0.0, 0.0, 0.0, 0.0, 0.0, 0.0, 0.0, 0.0, 0.0, 0.0, 0.0, 0.0, 0.0, 0.0, 0.0, 0.0, 0.0, 0.0, 0.0, 0.0, 0.0, 0.0, 0.0, 0.0, 0.0, 0.0, 0.0, 0.0, 0.0, 0.0, 0.0, 0.0, 0.0, 0.0, 0.0, 0.0, 0.0, 0.0, 0.0, 0.0, 0.0, 0.0, 0.0, 0.0, 0.0, 0.0, 0.0, 0.0, 0.0, 0.0, 0.0, 0.0, 0.0, 0.0, 0.0, 0.0, 0.0, 0.0, 0.0, 0.0, 0.0, 0.0, 0.0, 0.0, 0.0, 0.0, 0.0, 0.0, 0.0, 0.0, 0.0, 0.0, 0.0, 0.0, 0.0, 0.0, 0.0, 0.0, 0.0, 0.0, 0.0, 0.0, 0.0, 0.0, 0.0, 0.0, 0.0, 0.0, 0.0, 0.0, 0.0, 0.0, 0.0, 0.0, 0.0, 0.0, 0.0, 0.0, 0.0, 0.0, 0.0, 0.0, 0.0, 0.0, 0.0, 0.0, 0.0, 0.0, 0.0, 0.0, 0.0, 0.0, 0.0, 0.0, 0.0, 0.0, 0.0, 0.0, 0.0, 0.0, 0.0, 0.0, 0.0, 0.0, 0.0, 0.0, 0.0, 0.0, 0.0, 0.0, 0.0, 0.0, 0.0, 0.0, 0.0, 0.0, 0.0, 0.0, 0.0, 0.0, 0.0, 0.0, 0.0, 0.0, 0.0, 0.0, 0.0, 0.0, 0.0, 0.0, 0.0, 0.0, 0.0, 0.0, 0.0, 0.0, 0.0, 0.0, 0.0, 0.0, 0.0, 0.0, 0.0, 0.0, 0.0, 0.0, 0.0, 0.0, 0.0, 0.0, 0.0, 0.0, 0.0, 0.0, 0.0, 0.0, 0.0, 0.0, 0.0, 0.0, 0.0, 0.0, 0.0, 0.0, 0.0, 0.0, 0.0, 0.0, 0.0, 0.0, 0.0, 0.0, 0.0, 0.0, 0.0, 0.0, 0.0, 0.0, 0.0, 0.0, 0.0, 0.0, 0.0, 0.0, 0.0, 0.0, 0.0, 0.0, 0.0, 0.0, 0.0, 0.0, 0.0, 0.0, 0.0, 0.0, 0.0, 0.0, 0.0, 0.0, 0.0, 0.0, 0.0, 0.0, 0.0, 0.0, 0.0, 0.0, 0.0, 0.0, 0.0, 0.0, 0.0, 0.0, 0.0, 0.0, 0.0, 0.0, 0.0, 0.0, 0.0, 0.0, 0.0, 0.0, 0.0, 0.0, 0.0, 0.0, 0.0, 0.0, 0.0, 0.0, 0.0, 0.0, 0.0, 0.0, 0.0, 0.0, 0.0, 0.0, 0.0, 0.0, 0.0, 0.0, 0.0, 0.0, 0.0, 0.0, 0.0, 0.0, 0.0, 0.0, 0.0, 0.0, 0.0, 0.0, 0.0, 0.0, 0.0, 0.0, 0.0, 0.0, 0.0, 0.0, 0.0, 0.0, 0.0, 0.0, 0.0, 0.0, 0.0, 0.0, 0.0, 0.0, 0.0, 0.0, 0.0, 0.0, 0.0, 0.0, 0.0, 0.0, 0.0, 0.0, 0.0, 0.0, 0.0, 0.0, 0.0, 0.0, 0.0, 0.0, 0.0, 0.0, 0.0, 0.0, 0.0, 0.0, 0.0, 0.0, 0.0, 0.0, 0.0, 0.0, 0.0, 0.0, 0.0, 0.0, 0.0, 0.0, 0.0, 0.0, 0.0, 0.0, 0.0, 0.0, 0.0, 0.0, 0.0, 0.0, 0.0, 0.0, 0.0, 0.0, 0.0, 0.0, 0.0, 0.0, 0.0, 0.0, 0.0, 0.0, 0.0, 0.0, 0.0, 0.0, 0.0, 0.0, 0.0, 0.0, 0.0, 0.0, 0.0, 0.0, 0.0, 0.0, 0.0, 0.0, 0.0, 0.0, 0.0, 0.0, 0.0, 0.0, 0.0, 0.0, 0.0, 0.0, 0.0, 0.0, 0.0, 0.0, 0.0, 0.0, 0.0, 0.0, 0.0, 0.0, 0.0, 0.0, 0.0, 0.0, 0.0, 0.0, 0.0, 0.0, 0.0, 0.0, 0.0, 0.0, 0.0, 0.0, 0.0, 0.0, 0.0, 0.0, 0.0, 0.0, 0.0, 0.0, 0.0, 0.0, 0.0, 0.0, 0.0, 0.0, 0.0, 0.0, 0.0, 0.0, 0.0, 0.0, 0.0, 0.0, 0.0, 0.0, 0.0, 0.0, 0.0, 0.0, 0.0, 0.0, 0.0, 0.0, 0.0, 0.0, 0.0, 0.0, 0.0, 0.0, 0.0, 0.0, 0.0, 0.0, 0.0, 0.0, 0.0, 0.0, 0.0, 0.0, 0.0, 0.0, 0.0, 0.0, 0.0, 0.0, 0.0, 0.0, 0.0, 0.0, 0.0, 0.0, 0.0, 0.0, 0.0, 0.0, 0.0, 0.0, 0.0, 0.0, 0.0, 0.0, 0.0, 0.0, 0.0, 0.0, 0.0, 0.0, 0.0, 0.0, 0.0, 0.0, 0.0, 0.0, 0.0, 0.0, 0.0, 0.0, 0.0, 0.0, 0.0, 0.0, 0.0, 0.0, 0.0, 0.0, 0.0, 0.0, 0.0, 0.0, 0.0, 0.0, 0.0, 0.0, 0.0, 0.0, 0.0, 0.0, 0.0, 0.0, 0.0, 0.0, 0.0, 0.0, 0.0, 0.0, 0.0, 0.0, 0.0, 0.0, 0.0, 0.0, 0.0, 0.0, 0.0, 0.0, 0.0, 0.0, 0.0, 0.0, 0.0, 0.0, 0.0, 0.0, 0.0, 0.0, 0.0, 0.0, 0.0, 0.0, 0.0, 0.0, 0.0, 0.0, 0.0, 0.0, 0.0, 0.0, 0.0, 0.0, 0.0, 0.0, 0.0, 0.0, 0.0, 0.0, 0.0, 0.0, 0.0, 0.0, 0.0, 0.0, 0.0, 0.0, 0.0, 0.0, 0.0, 0.0, 0.0, 0.0, 0.0, 0.0, 0.0, 0.0, 0.0, 0.0, 0.0, 0.0, 0.0, 0.0, 0.0, 0.0, 0.0, 0.0, 0.0, 0.0, 0.0, 0.0, 0.0, 0.0, 0.0, 0.0, 0.0, 0.0, 0.0, 0.0, 0.0, 0.0, 0.0, 0.0, 0.0, 0.0, 0.0, 0.0, 0.0, 0.0, 0.0, 0.0, 0.0, 0.0, 0.0, 0.0, 0.0, 0.0, 0.0, 0.0, 0.0, 0.0, 0.0, 0.0, 0.0, 0.0, 0.0, 0.0, 0.0, 0.0, 0.0, 0.0, 0.0, 0.0, 0.0, 0.0, 0.0, 0.0, 0.0, 0.0, 0.0, 0.0, 0.0, 0.0, 0.0, 0.0, 0.0, 0.0, 0.0, 0.0, 0.0, 0.0, 0.0, 0.0, 0.0, 0.0, 0.0, 0.0, 0.0, 0.0, 0.0, 0.0, 0.0, 0.0, 0.0, 0.0, 0.0, 0.0, 0.0, 0.0, 0.0, 0.0, 0.0, 0.0, 0.0, 0.0, 0.0, 0.0, 0.0, 0.0, 0.0, 0.0, 0.0, 0.0, 0.0, 0.0, 0.0, 0.0, 0.0, 0.0, 0.0, 0.0, 0.0, 0.0, 0.0, 0.0, 0.0, 0.0, 0.0, 0.0, 0.0, 0.0, 0.0, 0.0, 0.0, 0.0, 0.0, 0.0, 0.0, 0.0, 0.0, 0.0, 0.0, 0.0, 0.0, 0.0, 0.0, 0.0, 0.0, 0.0, 0.0, 0.0, 0.0, 0.0, 0.0, 0.0, 0.0, 0.0, 0.0, 0.0, 0.0, 0.0, 0.0, 0.0, 0.0, 0.0, 0.0, 0.0, 0.0, 0.0, 0.0, 0.0, 0.0, 0.0, 0.0, 0.0, 0.0, 0.0, 0.0, 0.0, 0.0, 0.0, 0.0, 0.0, 0.0, 0.0, 0.0, 0.0, 0.0, 0.0, 0.0, 0.0, 0.0, 0.0, 0.0, 0.0, 0.0, 0.0, 0.0, 0.0, 0.0, 0.0, 0.0, 0.0, 0.0, 0.0, 0.0, 0.0, 0.0, 0.0, 0.0, 0.0, 0.0, 0.0, 0.0, 0.0, 0.0, 0.0, 0.0, 0.0, 0.0, 0.0, 0.0, 0.0, 0.0, 0.0, 0.0, 0.0, 0.0, 0.0, 0.0, 0.0, 0.0, 0.0, 0.0, 0.0, 0.0, 0.0, 0.0, 0.0, 0.0, 0.0, 0.0, 0.0, 0.0, 0.0, 0.0, 0.0, 0.0, 0.0, 0.0, 0.0, 0.0, 0.0, 0.0, 0.0, 0.0, 0.0, 0.0, 0.0, 0.0, 0.0, 0.0, 0.0, 0.0, 0.0, 0.0, 0.0, 0.0, 0.0, 0.0, 0.0, 0.0, 0.0, 0.0, 0.0, 0.0, 0.0, 0.0, 0.0, 0.0, 0.0, 0.0, 0.0, 0.0, 0.0, 0.0, 0.0, 0.0, 0.0, 0.0, 0.0, 0.0, 0.0, 0.0, 0.0, 0.0, 0.0, 0.0, 0.0, 0.0, 0.0, 0.0, 0.0, 0.0, 0.0, 0.0, 0.0, 0.0, 0.0, 0.0, 0.0, 0.0, 0.0, 0.0, 0.0, 0.0, 0.0, 0.0, 0.0, 0.0, 0.0, 0.0, 0.0, 0.0, 0.0, 0.0, 0.0, 0.0, 0.0, 0.0, 0.0, 0.0, 0.0, 0.0, 0.0, 0.0, 0.0, 0.0, 0.0, 0.0, 0.0, 0.0, 0.0, 0.0, 0.0, 0.0, 0.0, 0.0, 0.0, 0.0, 0.0, 0.0, 0.0, 0.0, 0.0, 0.0, 0.0, 0.0, 0.0, 0.0, 0.0, 0.0, 0.0, 0.0, 0.0, 0.0, 0.0, 0.0, 0.0, 0.0, 0.0, 0.0, 0.0, 0.0, 0.0, 0.0, 0.0, 0.0, 0.0, 0.0, 0.0, 0.0, 0.0, 0.0, 0.0, 0.0, 0.0, 0.0, 0.0, 0.0, 0.0, 0.0, 0.0, 0.0, 0.0, 0.0, 0.0, 0.0, 0.0, 0.0, 0.0, 0.0, 0.0, 0.0, 0.0, 0.0, 0.0, 0.0, 0.0, 0.0, 0.0, 0.0, 0.0, 0.0, 0.0, 0.0, 0.0, 0.0, 0.0, 0.0, 0.0, 0.0, 0.0, 0.0, 0.0, 0.0, 0.0, 0.0, 0.0, 0.0, 0.0, 0.0, 0.0, 0.0, 0.0, 0.0, 0.0, 0.0, 0.0, 0.0, 0.0, 0.0, 0.0, 0.0, 0.0, 0.0, 0.0, 0.0, 0.0, 0.0, 0.0, 0.0, 0.0, 0.0, 0.0, 0.0, 0.0, 0.0, 0.0, 0.0, 0.0, 0.0, 0.0, 0.0, 0.0, 0.0, 0.0, 0.0, 0.0, 0.0, 0.0, 0.0, 0.0, 0.0, 0.0, 0.0, 0.0, 0.0, 0.0, 0.0, 0.0, 0.0, 0.0, 0.0, 0.0, 0.0, 0.0, 0.0, 0.0, 0.0, 0.0, 0.0, 0.0, 0.0, 0.0, 0.0, 0.0, 0.0, 0.0, 0.0, 0.0, 0.0, 0.0, 0.0, 0.0, 0.0, 0.0, 0.0, 0.0, 0.0, 0.0, 0.0, 0.0, 0.0, 0.0, 0.0, 0.0, 0.0, 0.0, 0.0, 0.0, 0.0, 0.0, 0.0, 0.0, 0.0, 0.0, 0.0, 0.0, 0.0, 0.0, 0.0, 0.0, 0.0, 0.0, 0.0, 0.0, 0.0, 0.0, 0.0, 0.0, 0.0, 0.0, 0.0, 0.0, 0.0, 0.0, 0.0, 0.0, 0.0, 0.0, 0.0, 0.0, 0.0, 0.0, 0.0, 0.0, 0.0, 0.0, 0.0, 0.0, 0.0, 0.0, 0.0, 0.0, 0.0, 0.0, 0.0, 0.0, 0.0, 0.0, 0.0, 0.0, 0.0, 0.0, 0.0, 0.0, 0.0, 0.0, 0.0, 0.0, 0.0, 0.0, 0.0, 0.0, 0.0, 0.0, 0.0, 0.0, 0.0, 0.0, 0.0, 0.0, 0.0, 0.0, 0.0, 0.0, 0.0, 0.0, 0.0, 0.0, 0.0, 0.0, 0.0, 0.0, 0.0, 0.0, 0.0, 0.0, 0.0, 0.0, 0.0, 0.0, 0.0, 0.0, 0.0, 0.0, 0.0, 0.0, 0.0, 0.0, 0.0, 0.0, 0.0, 0.0, 0.0, 0.0, 0.0, 0.0, 0.0, 0.0, 0.0, 0.0, 0.0, 0.0, 0.0, 0.0, 0.0, 0.0, 0.0, 0.0, 0.0, 0.0, 0.0, 0.0, 0.0, 0.0, 0.0, 0.0, 0.0, 0.0, 0.0, 0.0, 0.0, 0.0, 0.0, 0.0, 0.0, 0.0, 0.0, 0.0, 0.0, 0.0, 0.0, 0.0, 0.0, 0.0, 0.0, 0.0, 0.0, 0.0, 0.0, 0.0, 0.0, 0.0, 0.0, 0.0, 0.0, 0.0, 0.0, 0.0, 0.0, 0.0, 0.0, 0.0, 0.0, 0.0, 0.0, 0.0, 0.0, 0.0, 0.0, 0.0, 0.0, 0.0, 0.0, 0.0, 0.0, 0.0, 0.0, 0.0, 0.0, 0.0, 0.0, 0.0, 0.0, 0.0, 0.0, 0.0, 0.0, 0.0, 0.0, 0.0, 0.0, 0.0, 0.0, 0.0, 0.0, 0.0, 0.0, 0.0, 0.0, 0.0, 0.0, 0.0, 0.0, 0.0, 0.0, 0.0, 0.0, 0.0, 0.0, 0.0, 0.0, 0.0, 0.0, 0.0, 0.0, 0.0, 0.0, 0.0, 0.0, 0.0, 0.0, 0.0, 0.0, 0.0, 0.0, 0.0, 0.0, 0.0, 0.0, 0.0, 0.0, 0.0, 0.0, 0.0, 0.0, 0.0, 0.0, 0.0, 0.0, 0.0, 0.0, 0.0, 0.0, 0.0, 0.0, 0.0, 0.0, 0.0, 0.0, 0.0, 0.0, 0.0, 0.0, 0.0, 0.0, 0.0, 0.0, 0.0, 0.0, 0.0, 0.0, 0.0, 0.0, 0.0, 0.0, 0.0, 0.0, 0.0, 0.0, 0.0, 0.0, 0.0, 0.0, 0.0, 0.0, 0.0, 0.0, 0.0, 0.0, 0.0, 0.0, 0.0, 0.0, 0.0, 0.0, 0.0, 0.0, 0.0, 0.0, 0.0, 0.0, 0.0, 0.0, 0.0, 0.0, 0.0, 0.0, 0.0, 0.0, 0.0, 0.0, 0.0, 0.0, 0.0, 0.0, 0.0, 0.0, 0.0, 0.0, 0.0, 0.0, 0.0, 0.0, 0.0, 0.0, 0.0, 0.0, 0.0, 0.0, 0.0, 0.0, 0.0, 0.0, 0.0, 0.0, 0.0, 0.0, 0.0, 0.0, 0.0, 0.0, 0.0, 0.0, 0.0, 0.0, 0.0, 0.0, 0.0, 0.0, 0.0, 0.0, 0.0, 0.0, 0.0, 0.0, 0.0, 0.0, 0.0, 0.0, 0.0, 0.0, 0.0, 0.0, 0.0, 0.0, 0.0, 0.0, 0.0, 0.0, 0.0, 0.0, 0.0, 0.0, 0.0, 0.0, 0.0, 0.0, 0.0, 0.0, 0.0, 0.0, 0.0, 0.0, 0.0, 0.0, 0.0, 0.0, 0.0, 0.0, 0.0, 0.0, 0.0, 0.0, 0.0, 0.0, 0.0, 0.0, 0.0, 0.0, 0.0, 0.0, 0.0, 0.0, 0.0, 0.0, 0.0, 0.0, 0.0, 0.0, 0.0, 0.0, 0.0, 0.0, 0.0, 0.0, 0.0, 0.0, 0.0, 0.0, 0.0, 0.0, 0.0, 0.0, 0.0, 0.0, 0.0, 0.0, 0.0, 0.0, 0.0, 0.0, 0.0, 0.0, 0.0, 0.0, 0.0, 0.0, 0.0, 0.0, 0.0, 0.0, 0.0, 0.0, 0.0, 0.0, 0.0, 0.0, 0.0, 0.0, 0.0, 0.0, 0.0, 0.0, 0.0, 0.0, 0.0, 0.0, 0.0, 0.0, 0.0, 0.0, 0.0, 0.0, 0.0, 0.0, 0.0, 0.0, 0.0, 0.0, 0.0, 0.0, 0.0, 0.0, 0.0, 0.0, 0.0, 0.0, 0.0, 0.0, 0.0, 0.0, 0.0, 0.0, 0.0, 0.0, 0.0, 0.0, 0.0, 0.0, 0.0, 0.0, 0.0, 0.0, 0.0, 0.0, 0.0, 0.0, 0.0, 0.0, 0.0, 0.0, 0.0, 0.0, 0.0, 0.0, 0.0, 0.0, 0.0, 0.0, 0.0, 0.0, 0.0, 0.0, 0.0, 0.0, 0.0, 0.0, 0.0, 0.0, 0.0, 0.0, 0.0, 0.0, 0.0, 0.0, 0.0, 0.0, 0.0, 0.0, 0.0, 0.0, 0.0, 0.0, 0.0, 0.0, 0.0, 0.0, 0.0, 0.0, 0.0, 0.0, 0.0, 0.0, 0.0, 0.0, 0.0, 0.0, 0.0, 0.0, 0.0, 0.0, 0.0, 0.0, 0.0, 0.0, 0.0, 0.0, 0.0, 0.0, 0.0, 0.0, 0.0, 0.0, 0.0, 0.0, 0.0, 0.0, 0.0, 0.0, 0.0, 0.0, 0.0, 0.0, 0.0, 0.0, 0.0, 0.0, 0.0, 0.0, 0.0, 0.0, 0.0, 0.0, 0.0, 0.0, 0.0, 0.0, 0.0, 0.0, 0.0, 0.0, 0.0, 0.0, 0.0, 0.0, 0.0, 0.0, 0.0, 0.0, 0.0, 0.0, 0.0, 0.0, 0.0, 0.0, 0.0, 0.0, 0.0, 0.0, 0.0, 0.0, 0.0, 0.0, 0.0, 0.0, 0.0, 0.0, 0.0, 0.0, 0.0, 0.0, 0.0, 0.0, 0.0, 0.0, 0.0, 0.0, 0.0, 0.0, 0.0, 0.0, 0.0, 0.0, 0.0, 0.0, 0.0, 0.0, 0.0, 0.0, 0.0, 0.0, 0.0, 0.0, 0.0, 0.0, 0.0, 0.0, 0.0, 0.0, 0.0, 0.0, 0.0, 0.0, 0.0, 0.0, 0.0, 0.0, 0.0, 0.0, 0.0, 0.0, 0.0, 0.0, 0.0, 0.0, 0.0, 0.0, 0.0, 0.0, 0.0, 0.0, 0.0, 0.0, 0.0, 0.0, 0.0, 0.0, 0.0, 0.0, 0.0, 0.0, 0.0, 0.0, 0.0, 0.0, 0.0, 0.0, 0.0, 0.0, 0.0, 0.0, 0.0, 0.0, 0.0, 0.0, 0.0, 0.0, 0.0, 0.0, 0.0, 0.0, 0.0, 0.0, 0.0, 0.0, 0.0, 0.0, 0.0, 0.0, 0.0, 0.0, 0.0, 0.0, 0.0, 0.0, 0.0, 0.0, 0.0, 0.0, 0.0, 0.0, 0.0, 0.0, 0.0, 0.0, 0.0, 0.0, 0.0, 0.0, 0.0, 0.0, 0.0, 0.0, 0.0, 0.0, 0.0, 0.0, 0.0, 0.0, 0.0, 0.0, 0.0, 0.0, 0.0, 0.0, 0.0, 0.0, 0.0, 0.0, 0.0, 0.0, 0.0, 0.0, 0.0, 0.0, 0.0, 0.0, 0.0, 0.0, 0.0, 0.0, 0.0, 0.0, 0.0, 0.0, 0.0, 0.0, 0.0, 0.0, 0.0, 0.0, 0.0, 0.0, 0.0, 0.0, 0.0, 0.0, 0.0, 0.0, 0.0, 0.0, 0.0, 0.0, 0.0, 0.0, 0.0, 0.0, 0.0, 0.0, 0.0, 0.0, 0.0, 0.0, 0.0, 0.0, 0.0, 0.0, 0.0, 0.0, 0.0, 0.0, 0.0, 0.0, 0.0, 0.0, 0.0, 0.0, 0.0, 0.0, 0.0, 0.0, 0.0, 0.0, 0.0, 0.0, 0.0, 0.0, 0.0, 0.0, 0.0, 0.0, 0.0, 0.0, 0.0, 0.0, 0.0, 0.0, 0.0, 0.0, 0.0, 0.0, 0.0, 0.0, 0.0, 0.0, 0.0, 0.0, 0.0, 0.0, 0.0, 0.0, 0.0, 0.0, 0.0, 0.0, 0.0, 0.0, 0.0, 0.0, 0.0, 0.0, 0.0, 0.0, 0.0, 0.0, 0.0, 0.0, 0.0, 0.0, 0.0, 0.0, 0.0, 0.0, 0.0, 0.0, 0.0, 0.0, 0.0, 0.0, 0.0, 0.0, 0.0, 0.0, 0.0, 0.0, 0.0, 0.0, 0.0, 0.0, 0.0, 0.0, 0.0, 0.0, 0.0, 0.0, 0.0, 0.0, 0.0, 0.0, 0.0, 0.0, 0.0, 0.0, 0.0, 0.0, 0.0, 0.0, 0.0, 0.0, 0.0, 0.0, 0.0, 0.0, 0.0, 0.0, 0.0, 0.0, 0.0, 0.0, 0.0, 0.0, 0.0, 0.0, 0.0, 0.0, 0.0, 0.0, 0.0, 0.0, 0.0, 0.0, 0.0, 0.0, 0.0, 0.0, 0.0, 0.0, 0.0, 0.0, 0.0, 0.0, 0.0, 0.0, 0.0, 0.0, 0.0, 0.0, 0.0, 0.0, 0.0, 0.0, 0.0, 0.0, 0.0, 0.0, 0.0, 0.0, 0.0, 0.0, 0.0, 0.0, 0.0, 0.0, 0.0, 0.0, 0.0, 0.0, 0.0, 0.0, 0.0, 0.0, 0.0, 0.0, 0.0, 0.0, 0.0, 0.0, 0.0, 0.0, 0.0, 0.0, 0.0, 0.0, 0.0, 0.0, 0.0, 0.0, 0.0, 0.0, 0.0, 0.0, 0.0, 0.0, 0.0, 0.0, 0.0, 0.0, 0.0, 0.0, 0.0, 0.0, 0.0, 0.0, 0.0, 0.0, 0.0, 0.0, 0.0, 0.0, 0.0, 0.0, 0.0, 0.0, 0.0, 0.0, 0.0, 0.0, 0.0, 0.0, 0.0, 0.0, 0.0, 0.0, 0.0, 0.0, 0.0, 0.0, 0.0, 0.0, 0.0, 0.0, 0.0, 0.0, 0.0, 0.0, 0.0, 0.0, 0.0, 0.0, 0.0, 0.0, 0.0, 0.0, 0.0, 0.0, 0.0, 0.0, 0.0, 0.0, 0.0, 0.0, 0.0, 0.0, 0.0, 0.0, 0.0, 0.0, 0.0, 0.0, 0.0, 0.0, 0.0, 0.0, 0.0, 0.0, 0.0, 0.0, 0.0, 0.0, 0.0, 0.0, 0.0, 0.0, 0.0, 0.0, 0.0, 0.0, 0.0, 0.0, 0.0, 0.0, 0.0, 0.0, 0.0, 0.0, 0.0, 0.0, 0.0, 0.0, 0.0, 0.0, 0.0, 0.0, 0.0, 0.0, 0.0, 0.0, 0.0, 0.0, 0.0, 0.0, 0.0, 0.0, 0.0, 0.0, 0.0, 0.0, 0.0, 0.0, 0.0, 0.0, 0.0, 0.0, 0.0, 0.0, 0.0, 0.0, 0.0, 0.0, 0.0, 0.0, 0.0, 0.0, 0.0, 0.0, 0.0, 0.0, 0.0, 0.0, 0.0, 0.0, 0.0, 0.0, 0.0, 0.0, 0.0, 0.0, 0.0, 0.0, 0.0, 0.0, 0.0, 0.0, 0.0, 0.0, 0.0, 0.0, 0.0, 0.0, 0.0, 0.0, 0.0, 0.0, 0.0, 0.0, 0.0, 0.0, 0.0, 0.0, 0.0, 0.0, 0.0, 0.0, 0.0, 0.0, 0.0, 0.0, 0.0, 0.0, 0.0, 0.0, 0.0, 0.0, 0.0, 0.0, 0.0, 0.0, 0.0, 0.0, 0.0, 0.0, 0.0, 0.0, 0.0, 0.0, 0.0, 0.0, 0.0, 0.0, 0.0, 0.0, 0.0, 0.0, 0.0, 0.0, 0.0, 0.0, 0.0, 0.0, 0.0, 0.0, 0.0, 0.0, 0.0, 0.0, 0.0, 0.0, 0.0, 0.0, 0.0, 0.0, 0.0, 0.0, 0.0, 0.0, 0.0, 0.0, 0.0, 0.0, 0.0, 0.0, 0.0, 0.0, 0.0, 0.0, 0.0, 0.0, 0.0, 0.0, 0.0, 0.0, 0.0, 0.0, 0.0, 0.0, 0.0, 0.0, 0.0, 0.0, 0.0, 0.0, 0.0, 0.0, 0.0, 0.0, 0.0, 0.0, 0.0, 0.0, 0.0, 0.0, 0.0, 0.0, 0.0, 0.0, 0.0, 0.0, 0.0, 0.0, 0.0, 0.0, 0.0, 0.0, 0.0, 0.0, 0.0, 0.0, 0.0, 0.0, 0.0, 0.0, 0.0, 0.0, 0.0, 0.0, 0.0, 0.0, 0.0, 0.0, 0.0, 0.0, 0.0, 0.0, 0.0, 0.0, 0.0, 0.0, 0.0, 0.0, 0.0, 0.0, 0.0, 0.0, 0.0, 0.0, 0.0, 0.0, 0.0, 0.0, 0.0, 0.0, 0.0, 0.0, 0.0, 0.0, 0.0, 0.0, 0.0, 0.0, 0.0, 0.0, 0.0, 0.0, 0.0, 0.0, 0.0, 0.0, 0.0, 0.0, 0.0, 0.0, 0.0, 0.0, 0.0, 0.0, 0.0, 0.0, 0.0, 0.0, 0.0, 0.0, 0.0, 0.0, 0.0, 0.0, 0.0, 0.0, 0.0, 0.0, 0.0, 0.0, 0.0, 0.0, 0.0, 0.0, 0.0, 0.0, 0.0, 0.0, 0.0, 0.0, 0.0, 0.0, 0.0, 0.0, 0.0, 0.0, 0.0, 0.0, 0.0, 0.0, 0.0, 0.0, 0.0, 0.0, 0.0, 0.0, 0.0, 0.0, 0.0, 0.0, 0.0, 0.0, 0.0, 0.0, 0.0, 0.0, 0.0, 0.0, 0.0, 0.0, 0.0, 0.0, 0.0, 0.0, 0.0, 0.0, 0.0, 0.0, 0.0, 0.0, 0.0, 0.0, 0.0, 0.0, 0.0, 0.0, 0.0, 0.0, 0.0, 0.0, 0.0, 0.0, 0.0, 0.0, 0.0, 0.0, 0.0, 0.0, 0.0, 0.0, 0.0, 0.0, 0.0, 0.0, 0.0, 0.0, 0.0, 0.0, 0.0, 0.0, 0.0, 0.0, 0.0, 0.0, 0.0, 0.0, 0.0, 0.0, 0.0, 0.0, 0.0, 0.0, 0.0, 0.0, 0.0, 0.0, 0.0, 0.0, 0.0, 0.0, 0.0, 0.0, 0.0, 0.0, 0.0, 0.0, 0.0, 0.0, 0.0, 0.0, 0.0, 0.0, 0.0, 0.0, 0.0, 0.0, 0.0, 0.0, 0.0, 0.0, 0.0, 0.0, 0.0, 0.0, 0.0, 0.0, 0.0, 0.0, 0.0, 0.0, 0.0, 0.0, 0.0, 0.0, 0.0, 0.0, 0.0, 0.0, 0.0, 0.0, 0.0, 0.0, 0.0, 0.0, 0.0, 0.0, 0.0, 0.0, 0.0, 0.0, 0.0, 0.0, 0.0, 0.0, 0.0, 0.0, 0.0, 0.0, 0.0, 0.0, 0.0, 0.0, 0.0, 0.0, 0.0, 0.0, 0.0, 0.0, 0.0, 0.0, 0.0, 0.0, 0.0, 0.0, 0.0, 0.0, 0.0, 0.0, 0.0, 0.0, 0.0, 0.0, 0.0, 0.0, 0.0, 0.0, 0.0, 0.0, 0.0, 0.0, 0.0, 0.0, 0.0, 0.0, 0.0, 0.0, 0.0, 0.0, 0.0, 0.0, 0.0, 0.0, 0.0, 0.0, 0.0, 0.0, 0.0, 0.0, 0.0, 0.0, 0.0, 0.0, 0.0, 0.0, 0.0, 0.0, 0.0, 0.0, 0.0, 0.0, 0.0, 0.0, 0.0, 0.0, 0.0, 0.0, 0.0, 0.0, 0.0, 0.0, 0.0, 0.0, 0.0, 0.0, 0.0, 0.0, 0.0, 0.0, 0.0, 0.0, 0.0, 0.0, 0.0, 0.0, 0.0, 0.0, 0.0, 0.0, 0.0, 0.0, 0.0, 0.0, 0.0, 0.0, 0.0, 0.0, 0.0, 0.0, 0.0, 0.0, 0.0, 0.0, 0.0, 0.0, 0.0, 0.0, 0.0, 0.0, 0.0, 0.0, 0.0, 0.0, 0.0, 0.0, 0.0, 0.0, 0.0, 0.0, 0.0, 0.0, 0.0, 0.0, 0.0, 0.0, 0.0, 0.0, 0.0, 0.0, 0.0, 0.0, 0.0, 0.0, 0.0, 0.0, 0.0, 0.0, 0.0, 0.0, 0.0, 0.0, 0.0, 0.0, 0.0, 0.0, 0.0, 0.0, 0.0, 0.0, 0.0, 0.0, 0.0, 0.0, 0.0, 0.0, 0.0, 0.0, 0.0, 0.0, 0.0, 0.0, 0.0, 0.0, 0.0, 0.0, 0.0, 0.0, 0.0, 0.0, 0.0, 0.0, 0.0, 0.0, 0.0, 0.0, 0.0, 0.0, 0.0, 0.0, 0.0, 0.0, 0.0, 0.0, 0.0, 0.0, 0.0, 0.0, 0.0, 0.0, 0.0, 0.0, 0.0, 0.0, 0.0, 0.0, 0.0, 0.0, 0.0, 0.0, 0.0, 0.0, 0.0, 0.0, 0.0, 0.0, 0.0, 0.0, 0.0, 0.0, 0.0, 0.0, 0.0, 0.0, 0.0, 0.0, 0.0, 0.0, 0.0, 0.0, 0.0, 0.0, 0.0, 0.0, 0.0, 0.0, 0.0, 0.0, 0.0, 0.0, 0.0, 0.0, 0.0, 0.0, 0.0, 0.0, 0.0, 0.0, 0.0, 0.0, 0.0, 0.0, 0.0, 0.0, 0.0, 0.0, 0.0, 0.0, 0.0, 0.0, 0.0, 0.0, 0.0, 0.0, 0.0, 0.0, 0.0, 0.0, 0.0, 0.0, 0.0, 0.0, 0.0, 0.0, 0.0, 0.0, 0.0, 0.0, 0.0, 0.0, 0.0, 0.0, 0.0, 0.0, 0.0, 0.0, 0.0, 0.0, 0.0, 0.0, 0.0, 0.0, 0.0, 0.0, 0.0, 0.0, 0.0, 0.0, 0.0, 0.0, 0.0, 0.0, 0.0, 0.0, 0.0, 0.0, 0.0, 0.0, 0.0, 0.0, 0.0, 0.0, 0.0, 0.0, 0.0, 0.0, 0.0, 0.0, 0.0, 0.0, 0.0, 0.0, 0.0, 0.0, 0.0, 0.0, 0.0, 0.0, 0.0, 0.0, 0.0, 0.0, 0.0, 0.0, 0.0, 0.0, 0.0, 0.0, 0.0, 0.0, 0.0, 0.0, 0.0, 0.0, 0.0, 0.0, 0.0, 0.0, 0.0, 0.0, 0.0, 0.0, 0.0, 0.0, 0.0, 0.0, 0.0, 0.0, 0.0, 0.0, 0.0, 0.0, 0.0, 0.0, 0.0, 0.0, 0.0, 0.0, 0.0, 0.0, 0.0, 0.0, 0.0, 0.0, 0.0, 0.0, 0.0, 0.0, 0.0, 0.0, 0.0, 0.0, 0.0, 0.0, 0.0, 0.0, 0.0, 0.0, 0.0, 0.0, 0.0, 0.0, 0.0, 0.0, 0.0, 0.0, 0.0, 0.0, 0.0, 0.0, 0.0, 0.0, 0.0, 0.0, 0.0, 0.0, 0.0, 0.0, 0.0, 0.0, 0.0, 0.0, 0.0, 0.0, 0.0, 0.0, 0.0, 0.0, 0.0, 0.0, 0.0, 0.0, 0.0, 0.0, 0.0, 0.0, 0.0, 0.0, 0.0, 0.0, 0.0, 0.0, 0.0, 0.0, 0.0, 0.0, 0.0, 0.0, 0.0, 0.0, 0.0, 0.0, 0.0, 0.0, 0.0, 0.0, 0.0, 0.0, 0.0, 0.0, 0.0, 0.0, 0.0, 0.0, 0.0, 0.0, 0.0, 0.0, 0.0, 0.0, 0.0, 0.0, 0.0, 0.0, 0.0, 0.0, 0.0, 0.0, 0.0, 0.0, 0.0, 0.0, 0.0, 0.0, 0.0, 0.0, 0.0, 0.0, 0.0, 0.0, 0.0, 0.0, 0.0, 0.0, 0.0, 0.0, 0.0, 0.0, 0.0, 0.0, 0.0, 0.0, 0.0, 0.0, 0.0, 0.0, 0.0, 0.0, 0.0, 0.0, 0.0, 0.0, 0.0, 0.0, 0.0, 0.0, 0.0, 0.0, 0.0, 0.0, 0.0, 0.0, 0.0, 0.0, 0.0, 0.0, 0.0, 0.0, 0.0, 0.0, 0.0, 0.0, 0.0, 0.0, 0.0, 0.0, 0.0, 0.0, 0.0, 0.0, 0.0, 0.0, 0.0, 0.0, 0.0, 0.0, 0.0, 0.0, 0.0, 0.0, 0.0, 0.0, 0.0, 0.0, 0.0, 0.0, 0.0, 0.0, 0.0, 0.0, 0.0, 0.0, 0.0, 0.0, 0.0, 0.0, 0.0, 0.0, 0.0, 0.0, 0.0, 0.0, 0.0, 0.0, 0.0, 0.0, 0.0, 0.0, 0.0, 0.0, 0.0, 0.0, 0.0, 0.0, 0.0, 0.0, 0.0, 0.0, 0.0, 0.0, 0.0, 0.0, 0.0, 0.0, 0.0, 0.0, 0.0, 0.0, 0.0, 0.0, 0.0, 0.0, 0.0, 0.0, 0.0, 0.0, 0.0, 0.0, 0.0, 0.0, 0.0, 0.0, 0.0, 0.0, 0.0, 0.0, 0.0, 0.0, 0.0, 0.0, 0.0, 0.0, 0.0, 0.0, 0.0, 0.0, 0.0, 0.0, 0.0, 0.0, 0.0, 0.0, 0.0, 0.0, 0.0, 0.0, 0.0, 0.0, 0.0, 0.0, 0.0, 0.0, 0.0, 0.0, 0.0, 0.0, 0.0, 0.0, 0.0, 0.0, 0.0, 0.0, 0.0, 0.0, 0.0, 0.0, 0.0, 0.0, 0.0, 0.0, 0.0, 0.0, 0.0, 0.0, 0.0, 0.0, 0.0, 0.0, 0.0, 0.0, 0.0, 0.0, 0.0, 0.0, 0.0, 0.0, 0.0, 0.0, 0.0, 0.0, 0.0, 0.0, 0.0, 0.0, 0.0, 0.0, 0.0, 0.0, 0.0, 0.0, 0.0, 0.0, 0.0, 0.0, 0.0, 0.0, 0.0, 0.0, 0.0, 0.0, 0.0, 0.0, 0.0, 0.0, 0.0, 0.0, 0.0, 0.0, 0.0, 0.0, 0.0, 0.0, 0.0, 0.0, 0.0, 0.0, 0.0, 0.0, 0.0, 0.0, 0.0, 0.0, 0.0, 0.0, 0.0, 0.0, 0.0, 0.0, 0.0, 0.0, 0.0, 0.0, 0.0, 0.0, 0.0, 0.0, 0.0, 0.0, 0.0, 0.0, 0.0, 0.0, 0.0, 0.0, 0.0, 0.0, 0.0, 0.0, 0.0, 0.0, 0.0, 0.0, 0.0, 0.0, 0.0, 0.0, 0.0, 0.0, 0.0, 0.0, 0.0, 0.0, 0.0, 0.0, 0.0, 0.0, 0.0, 0.0, 0.0, 0.0, 0.0, 0.0, 0.0, 0.0, 0.0, 0.0, 0.0, 0.0, 0.0, 0.0, 0.0, 0.0, 0.0, 0.0, 0.0, 0.0, 0.0, 0.0, 0.0, 0.0, 0.0, 0.0, 0.0, 0.0, 0.0, 0.0, 0.0, 0.0, 0.0, 0.0, 0.0, 0.0, 0.0, 0.0, 0.0, 0.0, 0.0, 0.0, 0.0, 0.0, 0.0, 0.0, 0.0, 0.0, 0.0, 0.0, 0.0, 0.0, 0.0, 0.0, 0.0, 0.0, 0.0, 0.0, 0.0, 0.0, 0.0, 0.0, 0.0, 0.0, 0.0, 0.0, 0.0, 0.0, 0.0, 0.0, 0.0, 0.0, 0.0, 0.0, 0.0, 0.0, 0.0, 0.0, 0.0, 0.0, 0.0, 0.0, 0.0, 0.0, 0.0, 0.0, 0.0, 0.0, 0.0, 0.0, 0.0, 0.0, 0.0, 0.0, 0.0, 0.0, 0.0, 0.0, 0.0, 0.0, 0.0, 0.0, 0.0, 0.0, 0.0, 0.0, 0.0, 0.0, 0.0, 0.0, 0.0, 0.0, 0.0, 0.0, 0.0, 0.0, 0.0, 0.0, 0.0, 0.0, 0.0, 0.0, 0.0, 0.0, 0.0, 0.0, 0.0, 0.0, 0.0, 0.0, 0.0, 0.0, 0.0, 0.0, 0.0, 0.0, 0.0, 0.0, 0.0, 0.0, 0.0, 0.0, 0.0, 0.0, 0.0, 0.0, 0.0, 0.0, 0.0, 0.0, 0.0, 0.0, 0.0, 0.0, 0.0, 0.0, 0.0, 0.0, 0.0, 0.0, 0.0, 0.0, 0.0, 0.0, 0.0, 0.0, 0.0, 0.0, 0.0, 0.0, 0.0, 0.0, 0.0, 0.0, 0.0, 0.0, 0.0, 0.0, 0.0, 0.0, 0.0, 0.0, 0.0, 0.0, 0.0, 0.0, 0.0, 0.0, 0.0, 0.0, 0.0, 0.0, 0.0, 0.0, 0.0, 0.0, 0.0, 0.0, 0.0, 0.0, 0.0, 0.0, 0.0, 0.0, 0.0, 0.0, 0.0, 0.0, 0.0, 0.0, 0.0, 0.0, 0.0, 0.0, 0.0, 0.0, 0.0, 0.0, 0.0, 0.0, 0.0, 0.0, 0.0, 0.0, 0.0, 0.0, 0.0, 0.0, 0.0, 0.0, 0.0, 0.0, 0.0, 0.0, 0.0, 0.0, 0.0, 0.0, 0.0, 0.0, 0.0, 0.0, 0.0, 0.0, 0.0, 0.0, 0.0, 0.0, 0.0, 0.0, 0.0, 0.0, 0.0, 0.0, 0.0, 0.0, 0.0, 0.0, 0.0, 0.0, 0.0, 0.0, 0.0, 0.0, 0.0, 0.0, 0.0, 0.0, 0.0, 0.0, 0.0, 0.0, 0.0, 0.0, 0.0, 0.0, 0.0, 0.0, 0.0, 0.0, 0.0, 0.0, 0.0, 0.0, 0.0, 0.0, 0.0, 0.0, 0.0, 0.0, 0.0, 0.0, 0.0, 0.0, 0.0, 0.0, 0.0, 0.0, 0.0, 0.0, 0.0, 0.0, 0.0, 0.0, 0.0, 0.0, 0.0, 0.0, 0.0, 0.0, 0.0, 0.0, 0.0, 0.0, 0.0, 0.0, 0.0, 0.0, 0.0, 0.0, 0.0, 0.0, 0.0, 0.0, 0.0, 0.0, 0.0, 0.0, 0.0, 0.0, 0.0, 0.0, 0.0, 0.0, 0.0, 0.0, 0.0, 0.0, 0.0, 0.0, 0.0, 0.0, 0.0, 0.0, 0.0, 0.0, 0.0, 0.0, 0.0, 0.0, 0.0, 0.0, 0.0, 0.0, 0.0, 0.0, 0.0, 0.0, 0.0, 0.0, 0.0, 0.0, 0.0, 0.0, 0.0, 0.0, 0.0, 0.0, 0.0, 0.0, 0.0, 0.0, 0.0, 0.0, 0.0, 0.0, 0.0, 0.0, 0.0, 0.0, 0.0, 0.0, 0.0, 0.0, 0.0, 0.0, 0.0, 0.0, 0.0, 0.0, 0.0, 0.0, 0.0, 0.0, 0.0, 0.0, 0.0, 0.0, 0.0, 0.0, 0.0, 0.0, 0.0, 0.0, 0.0, 0.0, 0.0, 0.0, 0.0, 0.0, 0.0, 0.0, 0.0, 0.0, 0.0, 0.0, 0.0, 0.0, 0.0, 0.0, 0.0, 0.0, 0.0, 0.0, 0.0, 0.0, 0.0, 0.0, 0.0, 0.0, 0.0, 0.0, 0.0, 0.0, 0.0, 0.0, 0.0, 0.0, 0.0, 0.0, 0.0, 0.0, 0.0, 0.0, 0.0, 0.0, 0.0, 0.0, 0.0, 0.0, 0.0, 0.0, 0.0, 0.0, 0.0, 0.0, 0.0, 0.0, 0.0, 0.0, 0.0, 0.0, 0.0, 0.0, 0.0, 0.0, 0.0, 0.0, 0.0, 0.0, 0.0, 0.0, 0.0, 0.0, 0.0, 0.0, 0.0, 0.0, 0.0, 0.0, 0.0, 0.0, 0.0, 0.0, 0.0, 0.0, 0.0, 0.0, 0.0, 0.0, 0.0, 0.0, 0.0, 0.0, 0.0, 0.0, 0.0, 0.0, 0.0, 0.0, 0.0, 0.0, 0.0, 0.0, 0.0, 0.0, 0.0, 0.0, 0.0, 0.0, 0.0, 0.0, 0.0, 0.0, 0.0, 0.0, 0.0, 0.0, 0.0, 0.0, 0.0, 0.0, 0.0, 0.0, 0.0, 0.0, 0.0, 0.0, 0.0, 0.0, 0.0, 0.0, 0.0, 0.0, 0.0, 0.0, 0.0, 0.0, 0.0, 0.0, 0.0, 0.0, 0.0, 0.0, 0.0, 0.0, 0.0, 0.0, 0.0, 0.0, 0.0, 0.0, 0.0, 0.0, 0.0, 0.0, 0.0, 0.0, 0.0, 0.0, 0.0, 0.0, 0.0, 0.0, 0.0, 0.0, 0.0, 0.0, 0.0, 0.0, 0.0, 0.0, 0.0, 0.0, 0.0, 0.0, 0.0, 0.0, 0.0, 0.0, 0.0, 0.0, 0.0, 0.0, 0.0, 0.0, 0.0, 0.0, 0.0, 0.0, 0.0, 0.0, 0.0, 0.0, 0.0, 0.0, 0.0, 0.0, 0.0, 0.0, 0.0, 0.0, 0.0, 0.0, 0.0, 0.0, 0.0, 0.0, 0.0, 0.0, 0.0, 0.0, 0.0, 0.0, 0.0, 0.0, 0.0, 0.0, 0.0, 0.0, 0.0, 0.0, 0.0, 0.0, 0.0, 0.0, 0.0, 0.0, 0.0, 0.0, 0.0, 0.0, 0.0, 0.0, 0.0, 0.0, 0.0, 0.0, 0.0, 0.0, 0.0, 0.0, 0.0, 0.0, 0.0, 0.0, 0.0, 0.0, 0.0, 0.0, 0.0, 0.0, 0.0, 0.0, 0.0, 0.0, 0.0, 0.0, 0.0, 0.0, 0.0, 0.0, 0.0, 0.0, 0.0, 0.0, 0.0, 0.0, 0.0, 0.0, 0.0, 0.0, 0.0, 0.0, 0.0, 0.0, 0.0, 0.0, 0.0, 0.0, 0.0, 0.0, 0.0, 0.0, 0.0, 0.0, 0.0, 0.0, 0.0, 0.0, 0.0, 0.0, 0.0, 0.0, 0.0, 0.0, 0.0, 0.0, 0.0, 0.0, 0.0, 0.0, 0.0, 0.0, 0.0, 0.0, 0.0, 0.0, 0.0, 0.0, 0.0, 0.0, 0.0, 0.0, 0.0, 0.0, 0.0, 0.0, 0.0, 0.0, 0.0, 0.0, 0.0, 0.0, 0.0, 0.0, 0.0, 0.0, 0.0, 0.0, 0.0, 0.0, 0.0, 0.0, 0.0, 0.0, 0.0, 0.0, 0.0, 0.0, 0.0, 0.0, 0.0, 0.0, 0.0, 0.0, 0.0, 0.0, 0.0, 0.0, 0.0, 0.0, 0.0, 0.0, 0.0, 0.0, 0.0, 0.0, 0.0, 0.0, 0.0, 0.0, 0.0, 0.0, 0.0, 0.0, 0.0, 0.0, 0.0, 0.0, 0.0, 0.0, 0.0, 0.0, 0.0, 0.0, 0.0, 0.0, 0.0, 0.0, 0.0, 0.0, 0.0, 0.0, 0.0, 0.0, 0.0, 0.0, 0.0, 0.0, 0.0, 0.0, 0.0, 0.0, 0.0, 0.0, 0.0, 0.0, 0.0, 0.0, 0.0, 0.0, 0.0, 0.0, 0.0, 0.0, 0.0, 0.0, 0.0, 0.0, 0.0, 0.0, 0.0, 0.0, 0.0, 0.0, 0.0, 0.0, 0.0, 0.0, 0.0, 0.0, 0.0, 0.0, 0.0, 0.0, 0.0, 0.0, 0.0, 0.0, 0.0, 0.0, 0.0, 0.0, 0.0, 0.0, 0.0, 0.0, 0.0, 0.0, 0.0, 0.0, 0.0, 0.0, 0.0, 0.0, 0.0, 0.0, 0.0, 0.0, 0.0, 0.0, 0.0, 0.0, 0.0, 0.0, 0.0, 0.0, 0.0, 0.0, 0.0, 0.0, 0.0, 0.0, 0.0, 0.0, 0.0, 0.0, 0.0, 0.0, 0.0, 0.0, 0.0, 0.0, 0.0, 0.0, 0.0, 0.0, 0.0, 0.0, 0.0, 0.0, 0.0, 0.0, 0.0, 0.0, 0.0, 0.0, 0.0, 0.0, 0.0, 0.0, 0.0, 0.0, 0.0, 0.0, 0.0, 0.0, 0.0, 0.0, 0.0, 0.0, 0.0, 0.0, 0.0, 0.0, 0.0, 0.0, 0.0, 0.0, 0.0, 0.0, 0.0, 0.0, 0.0, 0.0, 0.0, 0.0, 0.0, 0.0, 0.0, 0.0, 0.0, 0.0, 0.0, 0.0, 0.0, 0.0, 0.0, 0.0, 0.0, 0.0, 0.0, 0.0, 0.0, 0.0, 0.0, 0.0, 0.0, 0.0, 0.0, 0.0, 0.0, 0.0, 0.0, 0.0, 0.0, 0.0, 0.0, 0.0, 0.0, 0.0, 0.0, 0.0, 0.0, 0.0, 0.0, 0.0, 0.0, 0.0, 0.0, 0.0, 0.0, 0.0, 0.0, 0.0, 0.0, 0.0, 0.0, 0.0, 0.0, 0.0, 0.0, 0.0, 0.0, 0.0, 0.0, 0.0, 0.0, 0.0, 0.0, 0.0, 0.0, 0.0, 0.0, 0.0, 0.0, 0.0, 0.0, 0.0, 0.0, 0.0, 0.0, 0.0, 0.0, 0.0, 0.0, 0.0, 0.0, 0.0, 0.0, 0.0, 0.0, 0.0, 0.0, 0.0, 0.0, 0.0, 0.0, 0.0, 0.0, 0.0, 0.0, 0.0, 0.0, 0.0, 0.0, 0.0, 0.0, 0.0, 0.0, 0.0, 0.0, 0.0, 0.0, 0.0, 0.0, 0.0, 0.0, 0.0, 0.0, 0.0, 0.0, 0.0, 0.0, 0.0, 0.0, 0.0, 0.0, 0.0, 0.0, 0.0, 0.0, 0.0, 0.0, 0.0, 0.0, 0.0, 0.0, 0.0, 0.0, 0.0, 0.0, 0.0, 0.0, 0.0, 0.0, 0.0, 0.0, 0.0, 0.0, 0.0, 0.0, 0.0, 0.0, 0.0, 0.0, 0.0, 0.0, 0.0, 0.0, 0.0, 0.0, 0.0, 0.0, 0.0, 0.0, 0.0, 0.0, 0.0, 0.0, 0.0, 0.0, 0.0, 0.0, 0.0, 0.0, 0.0, 0.0, 0.0, 0.0, 0.0, 0.0, 0.0, 0.0, 0.0, 0.0, 0.0, 0.0, 0.0, 0.0, 0.0, 0.0, 0.0, 0.0, 0.0, 0.0, 0.0, 0.0, 0.0, 0.0, 0.0, 0.0, 0.0, 0.0, 0.0, 0.0, 0.0, 0.0, 0.0, 0.0, 0.0, 0.0, 0.0, 0.0, 0.0, 0.0, 0.0, 0.0, 0.0, 0.0, 0.0, 0.0, 0.0, 0.0, 0.0, 0.0, 0.0, 0.0, 0.0, 0.0, 0.0, 0.0, 0.0, 0.0, 0.0, 0.0, 0.0, 0.0, 0.0, 0.0, 0.0, 0.0, 0.0, 0.0, 0.0, 0.0, 0.0, 0.0, 0.0, 0.0, 0.0, 0.0, 0.0, 0.0, 0.0, 0.0, 0.0, 0.0, 0.0, 0.0, 0.0, 0.0, 0.0, 0.0, 0.0, 0.0, 0.0, 0.0, 0.0, 0.0, 0.0, 0.0, 0.0, 0.0, 0.0, 0.0, 0.0, 0.0, 0.0, 0.0, 0.0, 0.0, 0.0, 0.0, 0.0, 0.0, 0.0, 0.0, 0.0, 0.0, 0.0, 0.0, 0.0, 0.0, 0.0, 0.0, 0.0, 0.0, 0.0, 0.0, 0.0, 0.0, 0.0, 0.0, 0.0, 0.0, 0.0, 0.0, 0.0, 0.0, 0.0, 0.0, 0.0, 0.0, 0.0, 0.0, 0.0, 0.0, 0.0, 0.0, 0.0, 0.0, 0.0, 0.0, 0.0, 0.0, 0.0, 0.0, 0.0, 0.0, 0.0, 0.0, 0.0, 0.0, 0.0, 0.0, 0.0, 0.0, 0.0, 0.0, 0.0, 0.0, 0.0, 0.0, 0.0, 0.0, 0.0, 0.0, 0.0, 0.0, 0.0, 0.0, 0.0, 0.0, 0.0, 0.0, 0.0, 0.0, 0.0, 0.0, 0.0, 0.0, 0.0, 0.0, 0.0, 0.0, 0.0, 0.0, 0.0, 0.0, 0.0, 0.0, 0.0, 0.0, 0.0, 0.0, 0.0, 0.0, 0.0, 0.0, 0.0, 0.0, 0.0, 0.0, 0.0, 0.0, 0.0, 0.0, 0.0, 0.0, 0.0, 0.0, 0.0, 0.0, 0.0, 0.0, 0.0, 0.0, 0.0, 0.0, 0.0, 0.0, 0.0, 0.0, 0.0, 0.0, 0.0, 0.0, 0.0, 0.0, 0.0, 0.0, 0.0, 0.0, 0.0, 0.0, 0.0, 0.0, 0.0, 0.0, 0.0, 0.0, 0.0, 0.0, 0.0, 0.0, 0.0, 0.0, 0.0, 0.0, 0.0, 0.0, 0.0, 0.0, 0.0])
me_circle.use_remesh_fix_poles = True
me_circle.use_remesh_preserve_attributes = False
me_circle.update()

# ---- objects
ob_circle = bpy.data.objects.new('Circle', me_circle)

# ---- transforms, parenting, visibility, modifiers, constraints
ob_circle.location = (0.0, 0.0, 0.0)
_m = ob_circle.modifiers.new('Subdivision', 'SUBSURF')

# ---- collection membership
col_mug.objects.link(ob_circle)

# ---- scene / render settings (as saved in the file)
scene.frame_start = 1; scene.frame_end = 250; scene.frame_set(1)
scene.render.engine = 'BLENDER_EEVEE_NEXT'
scene.cycles.use_denoising = False
scene.cycles.samples = 128
scene.cycles.sampling_pattern = 'TABULATED_SOBOL'
scene.cycles.use_adaptive_sampling = False
scene.cycles.use_light_tree = False
scene.view_settings.view_transform = 'Filmic'
bpy.context.view_layer.update()

# ---- added for rendering (the .blend has no active camera and no usable light): camera, sun
cam_auto = bpy.data.cameras.new('AutoCamera')
cam_auto.lens = 50.0
cam_auto.sensor_width = 36.0
cam_auto.clip_end = 1000.0
ob_auto_camera = bpy.data.objects.new('AutoCamera', cam_auto)
scene.collection.objects.link(ob_auto_camera)
ob_auto_camera.location = (17.3505, -37.5144, 26.3007)
ob_auto_camera.rotation_euler = (1.09748, -7.21219e-08, 0.694738)
scene.camera = ob_auto_camera
light_auto_sun = bpy.data.lights.new('AutoSun', 'SUN')
light_auto_sun.energy = 3.0
light_auto_sun.angle = 0.0523599
ob_auto_sun = bpy.data.objects.new('AutoSun', light_auto_sun)
scene.collection.objects.link(ob_auto_sun)
ob_auto_sun.rotation_euler = (0.872665, 0.174533, 0.523599)
bpy.context.view_layer.update()
